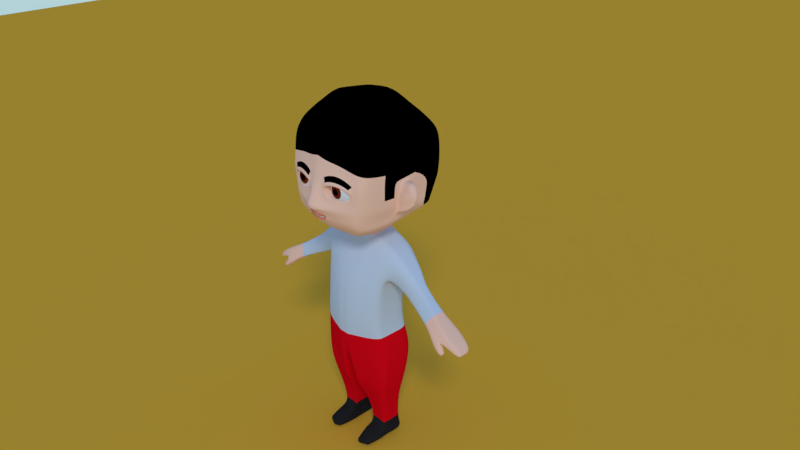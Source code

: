 # Source: man.blend  (saved by Blender 2.79.0; exported with 4.5.12 LTS)
import bpy
from mathutils import Matrix  # noqa: F401  (used for matrix-valued properties, if any)

bpy.ops.wm.read_factory_settings(use_empty=True)
scene = bpy.context.scene
scene.name = 'Scene'

# ---- collections
col_collection_1 = bpy.data.collections.new('Collection 1'); scene.collection.children.link(col_collection_1)

# ---- materials (node trees are filled in below, after node groups)
mat_eyeball = bpy.data.materials.new('eyeball')
mat_eyeball.alpha_threshold = 0.0
mat_eyeball.roughness = 0.5
mat_iris = bpy.data.materials.new('iris')
mat_iris.alpha_threshold = 0.0
mat_iris.roughness = 0.5
mat_pupil = bpy.data.materials.new('pupil')
mat_pupil.alpha_threshold = 0.0
mat_pupil.roughness = 0.5
mat_ground = bpy.data.materials.new('ground')
mat_ground.alpha_threshold = 0.0
mat_ground.roughness = 0.5
mat_face = bpy.data.materials.new('face')
mat_face.alpha_threshold = 0.0
mat_face.roughness = 0.5
mat_face.line_color = (0.0, 0.0, 0.0, 1.0)
mat_hair = bpy.data.materials.new('hair')
mat_hair.alpha_threshold = 0.0
mat_hair.roughness = 0.5
mat_shirt = bpy.data.materials.new('shirt')
mat_shirt.alpha_threshold = 0.0
mat_shirt.roughness = 0.5
mat_pants = bpy.data.materials.new('pants')
mat_pants.alpha_threshold = 0.0
mat_pants.roughness = 0.5
mat_shoes = bpy.data.materials.new('shoes')
mat_shoes.alpha_threshold = 0.0
mat_shoes.roughness = 0.5
mat_lips = bpy.data.materials.new('lips')
mat_lips.alpha_threshold = 0.0
mat_lips.roughness = 0.5
mat_teeth = bpy.data.materials.new('teeth')
mat_teeth.alpha_threshold = 0.0
mat_teeth.roughness = 0.5

# ---- material node trees
mat_eyeball.use_nodes = True; mat_eyeball.node_tree.nodes.clear()
_N = mat_eyeball.node_tree.nodes; _L = mat_eyeball.node_tree.links
n0 = _N.new('ShaderNodeOutputMaterial'); n0.name = 'Material Output'; n0.location = (300, 300)
n1 = _N.new('ShaderNodeBsdfDiffuse'); n1.name = 'Diffuse BSDF'; n1.location = (10, 300)
_L.new(n1.outputs[0], n0.inputs[0])
n0.is_active_output = True
mat_iris.use_nodes = True; mat_iris.node_tree.nodes.clear()
_N = mat_iris.node_tree.nodes; _L = mat_iris.node_tree.links
n0 = _N.new('ShaderNodeOutputMaterial'); n0.name = 'Material Output'; n0.location = (300, 300)
n1 = _N.new('ShaderNodeBsdfDiffuse'); n1.name = 'Diffuse BSDF'; n1.location = (10, 300)
n1.inputs[0].default_value = (0.196, 0.01693, 0.00303, 1.0)
_L.new(n1.outputs[0], n0.inputs[0])
n0.is_active_output = True
mat_pupil.use_nodes = True; mat_pupil.node_tree.nodes.clear()
_N = mat_pupil.node_tree.nodes; _L = mat_pupil.node_tree.links
n0 = _N.new('ShaderNodeOutputMaterial'); n0.name = 'Material Output'; n0.location = (300, 300)
n1 = _N.new('ShaderNodeBsdfDiffuse'); n1.name = 'Diffuse BSDF'; n1.location = (10, 300)
n1.inputs[0].default_value = (0.0, 0.0, 0.0, 1.0)
_L.new(n1.outputs[0], n0.inputs[0])
n0.is_active_output = True
mat_ground.use_nodes = True; mat_ground.node_tree.nodes.clear()
_N = mat_ground.node_tree.nodes; _L = mat_ground.node_tree.links
n0 = _N.new('ShaderNodeOutputMaterial'); n0.name = 'Material Output'; n0.location = (300, 300)
n1 = _N.new('ShaderNodeBsdfDiffuse'); n1.name = 'Diffuse BSDF'; n1.location = (10, 300)
n1.inputs[0].default_value = (0.8, 0.4282, 0.03996, 1.0)
_L.new(n1.outputs[0], n0.inputs[0])
n0.is_active_output = True
mat_face.use_nodes = True; mat_face.node_tree.nodes.clear()
_N = mat_face.node_tree.nodes; _L = mat_face.node_tree.links
n0 = _N.new('ShaderNodeOutputMaterial'); n0.name = 'Material Output'; n0.location = (300, 300)
n1 = _N.new('ShaderNodeBsdfDiffuse'); n1.name = 'Diffuse BSDF'; n1.location = (10, 300)
n1.inputs[0].default_value = (1.0, 0.6115, 0.4485, 1.0)
_L.new(n1.outputs[0], n0.inputs[0])
n0.is_active_output = True
mat_hair.use_nodes = True; mat_hair.node_tree.nodes.clear()
_N = mat_hair.node_tree.nodes; _L = mat_hair.node_tree.links
n0 = _N.new('ShaderNodeOutputMaterial'); n0.name = 'Material Output'; n0.location = (300, 300)
n1 = _N.new('ShaderNodeBsdfDiffuse'); n1.name = 'Diffuse BSDF'; n1.location = (10, 300)
n1.inputs[0].default_value = (0.0, 0.0, 0.0, 1.0)
_L.new(n1.outputs[0], n0.inputs[0])
n0.is_active_output = True
mat_shirt.use_nodes = True; mat_shirt.node_tree.nodes.clear()
_N = mat_shirt.node_tree.nodes; _L = mat_shirt.node_tree.links
n0 = _N.new('ShaderNodeOutputMaterial'); n0.name = 'Material Output'; n0.location = (300, 300)
n1 = _N.new('ShaderNodeBsdfDiffuse'); n1.name = 'Diffuse BSDF'; n1.location = (10, 300)
n1.inputs[0].default_value = (0.5909, 0.6839, 0.8, 1.0)
_L.new(n1.outputs[0], n0.inputs[0])
n0.is_active_output = True
mat_pants.use_nodes = True; mat_pants.node_tree.nodes.clear()
_N = mat_pants.node_tree.nodes; _L = mat_pants.node_tree.links
n0 = _N.new('ShaderNodeOutputMaterial'); n0.name = 'Material Output'; n0.location = (300, 300)
n1 = _N.new('ShaderNodeBsdfDiffuse'); n1.name = 'Diffuse BSDF'; n1.location = (10, 300)
n1.inputs[0].default_value = (0.8, 0.002573, 0.01042, 1.0)
_L.new(n1.outputs[0], n0.inputs[0])
n0.is_active_output = True
mat_shoes.use_nodes = True; mat_shoes.node_tree.nodes.clear()
_N = mat_shoes.node_tree.nodes; _L = mat_shoes.node_tree.links
n0 = _N.new('ShaderNodeOutputMaterial'); n0.name = 'Material Output'; n0.location = (300, 300)
n1 = _N.new('ShaderNodeBsdfDiffuse'); n1.name = 'Diffuse BSDF'; n1.location = (10, 300)
n1.inputs[0].default_value = (0.01885, 0.01885, 0.01885, 1.0)
_L.new(n1.outputs[0], n0.inputs[0])
n0.is_active_output = True
mat_lips.use_nodes = True; mat_lips.node_tree.nodes.clear()
_N = mat_lips.node_tree.nodes; _L = mat_lips.node_tree.links
n0 = _N.new('ShaderNodeOutputMaterial'); n0.name = 'Material Output'; n0.location = (300, 300)
n1 = _N.new('ShaderNodeBsdfDiffuse'); n1.name = 'Diffuse BSDF'; n1.location = (10, 300)
n1.inputs[0].default_value = (0.8, 0.2336, 0.1622, 1.0)
_L.new(n1.outputs[0], n0.inputs[0])
n0.is_active_output = True
mat_teeth.use_nodes = True; mat_teeth.node_tree.nodes.clear()
_N = mat_teeth.node_tree.nodes; _L = mat_teeth.node_tree.links
n0 = _N.new('ShaderNodeOutputMaterial'); n0.name = 'Material Output'; n0.location = (300, 300)
n1 = _N.new('ShaderNodeBsdfDiffuse'); n1.name = 'Diffuse BSDF'; n1.location = (10, 300)
_L.new(n1.outputs[0], n0.inputs[0])
n0.is_active_output = True

# ---- world
world_world = bpy.data.worlds.new('World'); scene.world = world_world
world_world.use_nodes = True; world_world.node_tree.nodes.clear()
_N = world_world.node_tree.nodes; _L = world_world.node_tree.links
n0 = _N.new('ShaderNodeOutputWorld'); n0.name = 'World Output'; n0.location = (300, 300)
n1 = _N.new('ShaderNodeBackground'); n1.name = 'Background'; n1.location = (10, 300)
n1.inputs[1].default_value = 3.5
n2 = _N.new('ShaderNodeTexSky'); n2.name = 'Sky Texture'; n2.location = (-190, 300)
n2.sky_type = 'HOSEK_WILKIE'
n2.sun_elevation = 1.571
_L.new(n1.outputs[0], n0.inputs[0])
_L.new(n2.outputs[0], n1.inputs[0])
n0.is_active_output = True
world_world.color = (0.05088, 0.05088, 0.05088)
world_world.use_sun_shadow = False
world_world.sun_shadow_jitter_overblur = 0.0
world_world.cycles.sampling_method = 'MANUAL'

# ---- cameras
cam_camera = bpy.data.cameras.new('Camera')
cam_camera.clip_end = 100.0
cam_camera.lens = 35.0
cam_camera.sensor_width = 32.0
cam_camera.sensor_height = 18.0
cam_camera.ortho_scale = 7.314
cam_camera.dof.focus_distance = 0.0

# ---- lights
light_lamp = bpy.data.lights.new('Lamp', 'SUN')
light_lamp.transmission_factor = 0.0
light_lamp.cutoff_distance = 30.0
light_lamp.angle = 0.1993
light_lamp.energy = 1.0
light_lamp.shadow_buffer_clip_start = 1.001
light_lamp.shadow_soft_size = 0.1
light_lamp.shadow_cascade_max_distance = 1000.0

# ---- meshes
me_sphere_002 = bpy.data.meshes.new('Sphere.002')
me_sphere_002.from_pydata([(0.0, 0.1951, 0.9808), (0.0, 0.3827, 0.9239), (0.0, 0.5556, 0.8315), (0.0, 0.7071, 0.7071), (0.0, 0.8315, 0.5556), (0.0, 0.9239, 0.3827), (0.0, 0.9808, 0.1951), (0.0, 1.0, 7.55e-08), (0.0, 0.9808, -0.1951), (0.0, 0.5556, -0.8315), (0.03806, 0.1913, 0.9808), (0.07466, 0.3753, 0.9239), (0.1084, 0.5449, 0.8315), (0.1379, 0.6935, 0.7071), (0.1622, 0.8155, 0.5556), (0.1802, 0.9061, 0.3827), (0.1913, 0.9619, 0.1951), (0.1951, 0.9808, 7.55e-08), (0.1913, 0.9619, -0.1951), (0.1802, 0.9061, -0.3827), (0.1622, 0.8155, -0.5556), (0.1379, 0.6935, -0.7071), (0.1084, 0.5449, -0.8315), (0.07466, 0.3753, -0.9239), (0.03806, 0.1913, -0.9808), (0.07466, 0.1802, 0.9808), (0.1464, 0.3536, 0.9239), (0.2126, 0.5133, 0.8315), (0.2706, 0.6533, 0.7071), (0.3182, 0.7682, 0.5556), (0.3536, 0.8536, 0.3827), (0.3753, 0.9061, 0.1951), (0.3827, 0.9239, 7.55e-08), (0.3753, 0.9061, -0.1951), (0.3536, 0.8536, -0.3827), (0.3182, 0.7682, -0.5556), (0.2706, 0.6533, -0.7071), (0.2126, 0.5133, -0.8315), (0.1464, 0.3536, -0.9239), (0.07466, 0.1802, -0.9808), (0.1084, 0.1622, 0.9808), (0.2126, 0.3182, 0.9239), (0.3087, 0.4619, 0.8315), (0.3928, 0.5879, 0.7071), (0.4619, 0.6913, 0.5556), (0.5133, 0.7682, 0.3827), (0.5449, 0.8155, 0.1951), (0.5556, 0.8315, 7.55e-08), (0.5449, 0.8155, -0.1951), (0.5133, 0.7682, -0.3827), (0.4619, 0.6913, -0.5556), (0.3928, 0.5879, -0.7071), (0.3087, 0.4619, -0.8315), (0.2126, 0.3182, -0.9239), (0.1084, 0.1622, -0.9808), (0.1379, 0.1379, 0.9808), (0.2706, 0.2706, 0.9239), (0.3928, 0.3928, 0.8315), (0.5, 0.5, 0.7071), (0.5879, 0.5879, 0.5556), (0.6533, 0.6533, 0.3827), (0.6935, 0.6935, 0.1951), (0.7071, 0.7071, 7.55e-08), (0.6935, 0.6935, -0.1951), (0.6533, 0.6533, -0.3827), (0.5879, 0.5879, -0.5556), (0.5, 0.5, -0.7071), (0.3928, 0.3928, -0.8315), (0.2706, 0.2706, -0.9239), (0.1379, 0.1379, -0.9808), (0.1622, 0.1084, 0.9808), (0.3182, 0.2126, 0.9239), (0.4619, 0.3087, 0.8315), (0.5879, 0.3928, 0.7071), (0.6913, 0.4619, 0.5556), (0.7682, 0.5133, 0.3827), (0.8155, 0.5449, 0.1951), (0.8315, 0.5556, 7.55e-08), (0.8155, 0.5449, -0.1951), (0.7682, 0.5133, -0.3827), (0.6913, 0.4619, -0.5556), (0.5879, 0.3928, -0.7071), (0.4619, 0.3087, -0.8315), (0.3182, 0.2126, -0.9239), (0.1622, 0.1084, -0.9808), (0.1802, 0.07466, 0.9808), (0.3536, 0.1464, 0.9239), (0.5133, 0.2126, 0.8315), (0.6533, 0.2706, 0.7071), (0.7682, 0.3182, 0.5556), (0.8536, 0.3536, 0.3827), (0.9061, 0.3753, 0.1951), (0.9239, 0.3827, 7.55e-08), (0.9061, 0.3753, -0.1951), (0.8536, 0.3536, -0.3827), (0.7682, 0.3182, -0.5556), (0.6533, 0.2706, -0.7071), (0.5133, 0.2126, -0.8315), (0.3536, 0.1464, -0.9239), (0.1802, 0.07466, -0.9808), (0.1913, 0.03806, 0.9808), (0.3753, 0.07466, 0.9239), (0.5449, 0.1084, 0.8315), (0.6935, 0.1379, 0.7071), (0.8155, 0.1622, 0.5556), (0.9061, 0.1802, 0.3827), (0.9619, 0.1913, 0.1951), (0.9808, 0.1951, 7.55e-08), (0.9619, 0.1913, -0.1951), (0.9061, 0.1802, -0.3827), (0.8155, 0.1622, -0.5556), (0.6935, 0.1379, -0.7071), (0.5449, 0.1084, -0.8315), (0.3753, 0.07466, -0.9239), (0.1913, 0.03806, -0.9808), (0.1951, -3.266e-07, 0.9808), (0.3827, -3.192e-07, 0.9239), (0.5556, -3.117e-07, 0.8315), (0.7071, -3.192e-07, 0.7071), (0.8315, -3.341e-07, 0.5556), (0.9239, -2.745e-07, 0.3827), (0.9808, -3.937e-07, 0.1951), (1.0, -3.788e-07, 7.55e-08), (0.9808, -3.937e-07, -0.1951), (0.9239, -2.298e-07, -0.3827), (0.8315, -3.341e-07, -0.5556), (0.7071, -3.192e-07, -0.7071), (0.5556, -3.415e-07, -0.8315), (0.3827, -3.043e-07, -0.9239), (0.1951, -3.08e-07, -0.9808), (0.1913, -0.03806, 0.9808), (0.3753, -0.07466, 0.9239), (0.5449, -0.1084, 0.8315), (0.6935, -0.138, 0.7071), (0.8155, -0.1622, 0.5556), (0.9061, -0.1802, 0.3827), (0.9619, -0.1913, 0.1951), (0.9808, -0.1951, 7.55e-08), (0.9619, -0.1913, -0.1951), (0.9061, -0.1802, -0.3827), (0.8155, -0.1622, -0.5556), (0.6935, -0.138, -0.7071), (0.5449, -0.1084, -0.8315), (0.3753, -0.07466, -0.9239), (0.1913, -0.03806, -0.9808), (0.1802, -0.07466, 0.9808), (0.3536, -0.1464, 0.9239), (0.5133, -0.2126, 0.8315), (0.6533, -0.2706, 0.7071), (0.7682, -0.3182, 0.5556), (0.8536, -0.3536, 0.3827), (0.9061, -0.3753, 0.1951), (0.9239, -0.3827, 7.55e-08), (0.9061, -0.3753, -0.1951), (0.8536, -0.3536, -0.3827), (0.7682, -0.3182, -0.5556), (0.6533, -0.2706, -0.7071), (0.5133, -0.2126, -0.8315), (0.3536, -0.1464, -0.9239), (0.1802, -0.07466, -0.9808), (0.1622, -0.1084, 0.9808), (0.3182, -0.2126, 0.9239), (0.4619, -0.3087, 0.8315), (0.5879, -0.3928, 0.7071), (0.6913, -0.4619, 0.5556), (0.7682, -0.5133, 0.3827), (0.8155, -0.5449, 0.1951), (0.8315, -0.5556, 7.55e-08), (0.8155, -0.5449, -0.1951), (0.7682, -0.5133, -0.3827), (0.6913, -0.4619, -0.5556), (0.5879, -0.3928, -0.7071), (0.4619, -0.3087, -0.8315), (0.3182, -0.2126, -0.9239), (0.1622, -0.1084, -0.9808), (0.1379, -0.138, 0.9808), (0.2706, -0.2706, 0.9239), (0.3928, -0.3928, 0.8315), (0.5, -0.5, 0.7071), (0.5879, -0.5879, 0.5556), (0.6533, -0.6533, 0.3827), (0.6935, -0.6935, 0.1951), (0.7071, -0.7071, 7.55e-08), (0.6935, -0.6935, -0.1951), (0.6533, -0.6533, -0.3827), (0.5879, -0.5879, -0.5556), (0.5, -0.5, -0.7071), (0.3928, -0.3928, -0.8315), (0.2706, -0.2706, -0.9239), (0.1379, -0.138, -0.9808), (0.1084, -0.1622, 0.9808), (0.2126, -0.3182, 0.9239), (0.3087, -0.4619, 0.8315), (0.3928, -0.5879, 0.7071), (0.4619, -0.6913, 0.5556), (0.5133, -0.7682, 0.3827), (0.5449, -0.8155, 0.1951), (0.5556, -0.8315, 7.55e-08), (0.5449, -0.8155, -0.1951), (0.5133, -0.7682, -0.3827), (0.4619, -0.6913, -0.5556), (0.3928, -0.5879, -0.7071), (0.3087, -0.4619, -0.8315), (0.2126, -0.3182, -0.9239), (0.1084, -0.1622, -0.9808), (0.0, -3.258e-07, -1.0), (0.07466, -0.1802, 0.9808), (0.1464, -0.3536, 0.9239), (0.2126, -0.5133, 0.8315), (0.2706, -0.6533, 0.7071), (0.3182, -0.7682, 0.5556), (0.3536, -0.8536, 0.3827), (0.3753, -0.9061, 0.1951), (0.3827, -0.9239, 7.55e-08), (0.3753, -0.9061, -0.1951), (0.3536, -0.8536, -0.3827), (0.3182, -0.7682, -0.5556), (0.2706, -0.6533, -0.7071), (0.2126, -0.5133, -0.8315), (0.1464, -0.3536, -0.9239), (0.07466, -0.1802, -0.9808), (0.03806, -0.1913, 0.9808), (0.07466, -0.3753, 0.9239), (0.1084, -0.5449, 0.8315), (0.1379, -0.6935, 0.7071), (0.1622, -0.8155, 0.5556), (0.1802, -0.9061, 0.3827), (0.1913, -0.9619, 0.1951), (0.1951, -0.9808, 7.55e-08), (0.1913, -0.9619, -0.1951), (0.1802, -0.9061, -0.3827), (0.1622, -0.8155, -0.5556), (0.1379, -0.6935, -0.7071), (0.1084, -0.5449, -0.8315), (0.07466, -0.3753, -0.9239), (0.03806, -0.1913, -0.9808), (-7.212e-09, -0.1951, 0.9808), (4.122e-08, -0.3827, 0.9239), (2.632e-08, -0.5556, 0.8315), (-2.584e-08, -0.7071, 0.7071), (-8.544e-08, -0.8315, 0.5556), (6.357e-08, -0.9239, 0.3827), (-8.544e-08, -0.9808, 0.1951), (-1.003e-07, -1.0, 7.55e-08), (-8.544e-08, -0.9808, -0.1951), (6.357e-08, -0.9239, -0.3827), (-8.544e-08, -0.8315, -0.5556), (-2.584e-08, -0.7071, -0.7071), (-1.094e-08, -0.5556, -0.8315), (3.964e-09, -0.3827, -0.9239), (3.964e-09, -0.1951, -0.9808), (-0.03806, -0.1913, 0.9808), (-0.07466, -0.3753, 0.9239), (-0.1084, -0.5449, 0.8315), (-0.1379, -0.6935, 0.7071), (-0.1622, -0.8155, 0.5556), (-0.1802, -0.9061, 0.3827), (-0.1913, -0.9619, 0.1951), (-0.1951, -0.9808, 7.55e-08), (-0.1913, -0.9619, -0.1951), (-0.1802, -0.9061, -0.3827), (-0.1622, -0.8155, -0.5556), (-0.1379, -0.6935, -0.7071), (-0.1084, -0.5449, -0.8315), (-0.07466, -0.3753, -0.9239), (-0.03806, -0.1913, -0.9808), (-0.07466, -0.1802, 0.9808), (-0.1464, -0.3536, 0.9239), (-0.2126, -0.5133, 0.8315), (-0.2706, -0.6533, 0.7071), (-0.3182, -0.7682, 0.5556), (-0.3536, -0.8536, 0.3827), (-0.3753, -0.9061, 0.1951), (-0.3827, -0.9239, 7.55e-08), (-0.3753, -0.9061, -0.1951), (-0.3536, -0.8536, -0.3827), (-0.3182, -0.7682, -0.5556), (-0.2706, -0.6533, -0.7071), (-0.2126, -0.5133, -0.8315), (-0.1464, -0.3536, -0.9239), (-0.07466, -0.1802, -0.9808), (-0.1084, -0.1622, 0.9808), (-0.2126, -0.3182, 0.9239), (-0.3087, -0.4619, 0.8315), (-0.3928, -0.5879, 0.7071), (-0.4619, -0.6913, 0.5556), (-0.5133, -0.7682, 0.3827), (-0.5449, -0.8155, 0.1951), (-0.5556, -0.8315, 7.55e-08), (-0.5449, -0.8155, -0.1951), (-0.5133, -0.7682, -0.3827), (-0.4619, -0.6913, -0.5556), (-0.3928, -0.5879, -0.7071), (-0.3087, -0.4619, -0.8315), (-0.2126, -0.3182, -0.9239), (-0.1084, -0.1622, -0.9808), (-2.304e-07, -5.562e-07, 1.0), (-0.1379, -0.138, 0.9808), (-0.2706, -0.2706, 0.9239), (-0.3928, -0.3928, 0.8315), (-0.5, -0.5, 0.7071), (-0.5879, -0.5879, 0.5556), (-0.6533, -0.6533, 0.3827), (-0.6935, -0.6935, 0.1951), (-0.7071, -0.7071, 7.55e-08), (-0.6935, -0.6935, -0.1951), (-0.6533, -0.6533, -0.3827), (-0.5879, -0.5879, -0.5556), (-0.5, -0.5, -0.7071), (-0.3928, -0.3928, -0.8315), (-0.2706, -0.2706, -0.9239), (-0.1379, -0.1379, -0.9808), (-0.1622, -0.1084, 0.9808), (-0.3182, -0.2126, 0.9239), (-0.4619, -0.3087, 0.8315), (-0.5879, -0.3928, 0.7071), (-0.6913, -0.4619, 0.5556), (-0.7682, -0.5133, 0.3827), (-0.8155, -0.5449, 0.1951), (-0.8315, -0.5556, 7.55e-08), (-0.8155, -0.5449, -0.1951), (-0.7682, -0.5133, -0.3827), (-0.6913, -0.4619, -0.5556), (-0.5879, -0.3928, -0.7071), (-0.4619, -0.3087, -0.8315), (-0.3182, -0.2126, -0.9239), (-0.1622, -0.1084, -0.9808), (-0.1802, -0.07466, 0.9808), (-0.3536, -0.1464, 0.9239), (-0.5133, -0.2126, 0.8315), (-0.6533, -0.2706, 0.7071), (-0.7682, -0.3182, 0.5556), (-0.8536, -0.3536, 0.3827), (-0.9061, -0.3753, 0.1951), (-0.9239, -0.3827, 7.55e-08), (-0.9061, -0.3753, -0.1951), (-0.8536, -0.3536, -0.3827), (-0.7682, -0.3182, -0.5556), (-0.6533, -0.2706, -0.7071), (-0.5133, -0.2126, -0.8315), (-0.3536, -0.1464, -0.9239), (-0.1802, -0.07466, -0.9808), (-0.1913, -0.03806, 0.9808), (-0.3753, -0.07466, 0.9239), (-0.5449, -0.1084, 0.8315), (-0.6935, -0.1379, 0.7071), (-0.8155, -0.1622, 0.5556), (-0.9061, -0.1802, 0.3827), (-0.9619, -0.1913, 0.1951), (-0.9808, -0.1951, 7.55e-08), (-0.9619, -0.1913, -0.1951), (-0.9061, -0.1802, -0.3827), (-0.8155, -0.1622, -0.5556), (-0.6935, -0.1379, -0.7071), (-0.5449, -0.1084, -0.8315), (-0.3753, -0.07466, -0.9239), (-0.1913, -0.03806, -0.9808), (-0.1951, -3.117e-07, 0.9808), (-0.3827, -2.819e-07, 0.9239), (-0.5556, -2.819e-07, 0.8315), (-0.7071, -1.851e-07, 0.7071), (-0.8315, -1.404e-07, 0.5556), (-0.9239, -3.192e-07, 0.3827), (-0.9808, -9.567e-08, 0.1951), (-1.0, -1.404e-07, 7.55e-08), (-0.9808, -9.567e-08, -0.1951), (-0.9239, -3.192e-07, -0.3827), (-0.8315, -1.404e-07, -0.5556), (-0.7071, -1.851e-07, -0.7071), (-0.5556, -2.596e-07, -0.8315), (-0.3827, -2.521e-07, -0.9239), (-0.1951, -3.155e-07, -0.9808), (-0.1913, 0.03806, 0.9808), (-0.3753, 0.07466, 0.9239), (-0.5449, 0.1084, 0.8315), (-0.6935, 0.1379, 0.7071), (-0.8155, 0.1622, 0.5556), (-0.9061, 0.1802, 0.3827), (-0.9619, 0.1913, 0.1951), (-0.9808, 0.1951, 7.55e-08), (-0.9619, 0.1913, -0.1951), (-0.9061, 0.1802, -0.3827), (-0.8155, 0.1622, -0.5556), (-0.6935, 0.1379, -0.7071), (-0.5449, 0.1084, -0.8315), (-0.3753, 0.07466, -0.9239), (-0.1913, 0.03806, -0.9808), (-0.1802, 0.07466, 0.9808), (-0.3536, 0.1464, 0.9239), (-0.5133, 0.2126, 0.8315), (-0.6533, 0.2706, 0.7071), (-0.7682, 0.3182, 0.5556), (-0.8536, 0.3536, 0.3827), (-0.9061, 0.3753, 0.1951), (-0.9239, 0.3827, 7.55e-08), (-0.9061, 0.3753, -0.1951), (-0.8536, 0.3536, -0.3827), (-0.7682, 0.3182, -0.5556), (-0.6533, 0.2706, -0.7071), (-0.5133, 0.2126, -0.8315), (-0.3536, 0.1464, -0.9239), (-0.1802, 0.07466, -0.9808), (-0.1622, 0.1084, 0.9808), (-0.3182, 0.2126, 0.9239), (-0.4619, 0.3087, 0.8315), (-0.5879, 0.3928, 0.7071), (-0.6913, 0.4619, 0.5556), (-0.7682, 0.5133, 0.3827), (-0.8155, 0.5449, 0.1951), (-0.8315, 0.5556, 7.55e-08), (-0.8155, 0.5449, -0.1951), (-0.7682, 0.5133, -0.3827), (-0.6913, 0.4619, -0.5556), (-0.5879, 0.3928, -0.7071), (-0.4619, 0.3087, -0.8315), (-0.3182, 0.2126, -0.9239), (-0.1622, 0.1084, -0.9808), (-0.1379, 0.1379, 0.9808), (-0.2706, 0.2706, 0.9239), (-0.3928, 0.3928, 0.8315), (-0.5, 0.5, 0.7071), (-0.5879, 0.5879, 0.5556), (-0.6533, 0.6533, 0.3827), (-0.6935, 0.6935, 0.1951), (-0.7071, 0.7071, 7.55e-08), (-0.6935, 0.6935, -0.1951), (-0.6533, 0.6533, -0.3827), (-0.5879, 0.5879, -0.5556), (-0.5, 0.5, -0.7071), (-0.3928, 0.3928, -0.8315), (-0.2706, 0.2706, -0.9239), (-0.1379, 0.1379, -0.9808), (-0.1084, 0.1622, 0.9808), (-0.2126, 0.3182, 0.9239), (-0.3087, 0.4619, 0.8315), (-0.3928, 0.5879, 0.7071), (-0.4619, 0.6913, 0.5556), (-0.5133, 0.7682, 0.3827), (-0.5449, 0.8155, 0.1951), (-0.5556, 0.8315, 7.55e-08), (-0.5449, 0.8155, -0.1951), (-0.5133, 0.7682, -0.3827), (-0.4619, 0.6913, -0.5556), (-0.3928, 0.5879, -0.7071), (-0.3087, 0.4619, -0.8315), (-0.2126, 0.3182, -0.9239), (-0.1084, 0.1622, -0.9808), (-0.07466, 0.1802, 0.9808), (-0.1464, 0.3536, 0.9239), (-0.2126, 0.5133, 0.8315), (-0.2706, 0.6533, 0.7071), (-0.3182, 0.7682, 0.5556), (-0.3536, 0.8536, 0.3827), (-0.3753, 0.9061, 0.1951), (-0.3827, 0.9239, 7.55e-08), (-0.3753, 0.9061, -0.1951), (-0.3536, 0.8536, -0.3827), (-0.3182, 0.7682, -0.5556), (-0.2706, 0.6533, -0.7071), (-0.2126, 0.5133, -0.8315), (-0.1464, 0.3536, -0.9239), (-0.07466, 0.1802, -0.9808), (-0.03806, 0.1913, 0.9808), (-0.07466, 0.3753, 0.9239), (-0.1084, 0.5449, 0.8315), (-0.1379, 0.6935, 0.7071), (-0.1622, 0.8155, 0.5556), (-0.1802, 0.9061, 0.3827), (-0.1913, 0.9619, 0.1951), (-0.1951, 0.9808, 7.55e-08), (-0.1913, 0.9619, -0.1951), (-0.1802, 0.9061, -0.3827), (-0.1622, 0.8155, -0.5556), (-0.1379, 0.6935, -0.7071), (-0.1084, 0.5449, -0.8315), (-0.07466, 0.3753, -0.9239), (-0.03806, 0.1913, -0.9808), (6.357e-08, 0.9239, -0.3827), (2.722e-07, 0.8315, -0.5556), (1.53e-07, 0.7071, -0.7071), (7.847e-08, 0.3827, -0.9239), (1.514e-08, 0.1951, -0.9808)], [], [(4, 3, 13, 14), (9, 479, 21, 22), (5, 4, 14, 15), (480, 9, 22, 23), (6, 5, 15, 16), (481, 480, 23, 24), (7, 6, 16, 17), (0, 296, 10), (205, 481, 24), (8, 7, 17, 18), (1, 0, 10, 11), (477, 8, 18, 19), (2, 1, 11, 12), (478, 477, 19, 20), (3, 2, 12, 13), (479, 478, 20, 21), (13, 12, 27, 28), (21, 20, 35, 36), (14, 13, 28, 29), (22, 21, 36, 37), (15, 14, 29, 30), (23, 22, 37, 38), (16, 15, 30, 31), (24, 23, 38, 39), (17, 16, 31, 32), (10, 296, 25), (205, 24, 39), (18, 17, 32, 33), (11, 10, 25, 26), (19, 18, 33, 34), (12, 11, 26, 27), (20, 19, 34, 35), (32, 31, 46, 47), (25, 296, 40), (205, 39, 54), (33, 32, 47, 48), (26, 25, 40, 41), (34, 33, 48, 49), (27, 26, 41, 42), (35, 34, 49, 50), (28, 27, 42, 43), (36, 35, 50, 51), (29, 28, 43, 44), (37, 36, 51, 52), (30, 29, 44, 45), (38, 37, 52, 53), (31, 30, 45, 46), (39, 38, 53, 54), (51, 50, 65, 66), (44, 43, 58, 59), (52, 51, 66, 67), (45, 44, 59, 60), (53, 52, 67, 68), (46, 45, 60, 61), (54, 53, 68, 69), (47, 46, 61, 62), (40, 296, 55), (205, 54, 69), (48, 47, 62, 63), (41, 40, 55, 56), (49, 48, 63, 64), (42, 41, 56, 57), (50, 49, 64, 65), (43, 42, 57, 58), (55, 296, 70), (205, 69, 84), (63, 62, 77, 78), (56, 55, 70, 71), (64, 63, 78, 79), (57, 56, 71, 72), (65, 64, 79, 80), (58, 57, 72, 73), (66, 65, 80, 81), (59, 58, 73, 74), (67, 66, 81, 82), (60, 59, 74, 75), (68, 67, 82, 83), (61, 60, 75, 76), (69, 68, 83, 84), (62, 61, 76, 77), (74, 73, 88, 89), (82, 81, 96, 97), (75, 74, 89, 90), (83, 82, 97, 98), (76, 75, 90, 91), (84, 83, 98, 99), (77, 76, 91, 92), (70, 296, 85), (205, 84, 99), (78, 77, 92, 93), (71, 70, 85, 86), (79, 78, 93, 94), (72, 71, 86, 87), (80, 79, 94, 95), (73, 72, 87, 88), (81, 80, 95, 96), (93, 92, 107, 108), (86, 85, 100, 101), (94, 93, 108, 109), (87, 86, 101, 102), (95, 94, 109, 110), (88, 87, 102, 103), (96, 95, 110, 111), (89, 88, 103, 104), (97, 96, 111, 112), (90, 89, 104, 105), (98, 97, 112, 113), (91, 90, 105, 106), (99, 98, 113, 114), (92, 91, 106, 107), (85, 296, 100), (205, 99, 114), (112, 111, 126, 127), (105, 104, 119, 120), (113, 112, 127, 128), (106, 105, 120, 121), (114, 113, 128, 129), (107, 106, 121, 122), (100, 296, 115), (205, 114, 129), (108, 107, 122, 123), (101, 100, 115, 116), (109, 108, 123, 124), (102, 101, 116, 117), (110, 109, 124, 125), (103, 102, 117, 118), (111, 110, 125, 126), (104, 103, 118, 119), (124, 123, 138, 139), (117, 116, 131, 132), (125, 124, 139, 140), (118, 117, 132, 133), (126, 125, 140, 141), (119, 118, 133, 134), (127, 126, 141, 142), (120, 119, 134, 135), (128, 127, 142, 143), (121, 120, 135, 136), (129, 128, 143, 144), (122, 121, 136, 137), (115, 296, 130), (205, 129, 144), (123, 122, 137, 138), (116, 115, 130, 131), (143, 142, 157, 158), (136, 135, 150, 151), (144, 143, 158, 159), (137, 136, 151, 152), (130, 296, 145), (205, 144, 159), (138, 137, 152, 153), (131, 130, 145, 146), (139, 138, 153, 154), (132, 131, 146, 147), (140, 139, 154, 155), (133, 132, 147, 148), (141, 140, 155, 156), (134, 133, 148, 149), (142, 141, 156, 157), (135, 134, 149, 150), (147, 146, 161, 162), (155, 154, 169, 170), (148, 147, 162, 163), (156, 155, 170, 171), (149, 148, 163, 164), (157, 156, 171, 172), (150, 149, 164, 165), (158, 157, 172, 173), (151, 150, 165, 166), (159, 158, 173, 174), (152, 151, 166, 167), (145, 296, 160), (205, 159, 174), (153, 152, 167, 168), (146, 145, 160, 161), (154, 153, 168, 169), (166, 165, 180, 181), (174, 173, 188, 189), (167, 166, 181, 182), (160, 296, 175), (205, 174, 189), (168, 167, 182, 183), (161, 160, 175, 176), (169, 168, 183, 184), (162, 161, 176, 177), (170, 169, 184, 185), (163, 162, 177, 178), (171, 170, 185, 186), (164, 163, 178, 179), (172, 171, 186, 187), (165, 164, 179, 180), (173, 172, 187, 188), (185, 184, 199, 200), (178, 177, 192, 193), (186, 185, 200, 201), (179, 178, 193, 194), (187, 186, 201, 202), (180, 179, 194, 195), (188, 187, 202, 203), (181, 180, 195, 196), (189, 188, 203, 204), (182, 181, 196, 197), (175, 296, 190), (205, 189, 204), (183, 182, 197, 198), (176, 175, 190, 191), (184, 183, 198, 199), (177, 176, 191, 192), (204, 203, 219, 220), (197, 196, 212, 213), (190, 296, 206), (205, 204, 220), (198, 197, 213, 214), (191, 190, 206, 207), (199, 198, 214, 215), (192, 191, 207, 208), (200, 199, 215, 216), (193, 192, 208, 209), (201, 200, 216, 217), (194, 193, 209, 210), (202, 201, 217, 218), (195, 194, 210, 211), (203, 202, 218, 219), (196, 195, 211, 212), (209, 208, 223, 224), (217, 216, 231, 232), (210, 209, 224, 225), (218, 217, 232, 233), (211, 210, 225, 226), (219, 218, 233, 234), (212, 211, 226, 227), (220, 219, 234, 235), (213, 212, 227, 228), (206, 296, 221), (205, 220, 235), (214, 213, 228, 229), (207, 206, 221, 222), (215, 214, 229, 230), (208, 207, 222, 223), (216, 215, 230, 231), (228, 227, 242, 243), (221, 296, 236), (205, 235, 250), (229, 228, 243, 244), (222, 221, 236, 237), (230, 229, 244, 245), (223, 222, 237, 238), (231, 230, 245, 246), (224, 223, 238, 239), (232, 231, 246, 247), (225, 224, 239, 240), (233, 232, 247, 248), (226, 225, 240, 241), (234, 233, 248, 249), (227, 226, 241, 242), (235, 234, 249, 250), (247, 246, 261, 262), (240, 239, 254, 255), (248, 247, 262, 263), (241, 240, 255, 256), (249, 248, 263, 264), (242, 241, 256, 257), (250, 249, 264, 265), (243, 242, 257, 258), (236, 296, 251), (205, 250, 265), (244, 243, 258, 259), (237, 236, 251, 252), (245, 244, 259, 260), (238, 237, 252, 253), (246, 245, 260, 261), (239, 238, 253, 254), (205, 265, 280), (259, 258, 273, 274), (252, 251, 266, 267), (260, 259, 274, 275), (253, 252, 267, 268), (261, 260, 275, 276), (254, 253, 268, 269), (262, 261, 276, 277), (255, 254, 269, 270), (263, 262, 277, 278), (256, 255, 270, 271), (264, 263, 278, 279), (257, 256, 271, 272), (265, 264, 279, 280), (258, 257, 272, 273), (251, 296, 266), (278, 277, 292, 293), (271, 270, 285, 286), (279, 278, 293, 294), (272, 271, 286, 287), (280, 279, 294, 295), (273, 272, 287, 288), (266, 296, 281), (205, 280, 295), (274, 273, 288, 289), (267, 266, 281, 282), (275, 274, 289, 290), (268, 267, 282, 283), (276, 275, 290, 291), (269, 268, 283, 284), (277, 276, 291, 292), (270, 269, 284, 285), (282, 281, 297, 298), (290, 289, 305, 306), (283, 282, 298, 299), (291, 290, 306, 307), (284, 283, 299, 300), (292, 291, 307, 308), (285, 284, 300, 301), (293, 292, 308, 309), (286, 285, 301, 302), (294, 293, 309, 310), (287, 286, 302, 303), (295, 294, 310, 311), (288, 287, 303, 304), (281, 296, 297), (205, 295, 311), (289, 288, 304, 305), (302, 301, 316, 317), (310, 309, 324, 325), (303, 302, 317, 318), (311, 310, 325, 326), (304, 303, 318, 319), (297, 296, 312), (205, 311, 326), (305, 304, 319, 320), (298, 297, 312, 313), (306, 305, 320, 321), (299, 298, 313, 314), (307, 306, 321, 322), (300, 299, 314, 315), (308, 307, 322, 323), (301, 300, 315, 316), (309, 308, 323, 324), (321, 320, 335, 336), (314, 313, 328, 329), (322, 321, 336, 337), (315, 314, 329, 330), (323, 322, 337, 338), (316, 315, 330, 331), (324, 323, 338, 339), (317, 316, 331, 332), (325, 324, 339, 340), (318, 317, 332, 333), (326, 325, 340, 341), (319, 318, 333, 334), (312, 296, 327), (205, 326, 341), (320, 319, 334, 335), (313, 312, 327, 328), (340, 339, 354, 355), (333, 332, 347, 348), (341, 340, 355, 356), (334, 333, 348, 349), (327, 296, 342), (205, 341, 356), (335, 334, 349, 350), (328, 327, 342, 343), (336, 335, 350, 351), (329, 328, 343, 344), (337, 336, 351, 352), (330, 329, 344, 345), (338, 337, 352, 353), (331, 330, 345, 346), (339, 338, 353, 354), (332, 331, 346, 347), (344, 343, 358, 359), (352, 351, 366, 367), (345, 344, 359, 360), (353, 352, 367, 368), (346, 345, 360, 361), (354, 353, 368, 369), (347, 346, 361, 362), (355, 354, 369, 370), (348, 347, 362, 363), (356, 355, 370, 371), (349, 348, 363, 364), (342, 296, 357), (205, 356, 371), (350, 349, 364, 365), (343, 342, 357, 358), (351, 350, 365, 366), (363, 362, 377, 378), (371, 370, 385, 386), (364, 363, 378, 379), (357, 296, 372), (205, 371, 386), (365, 364, 379, 380), (358, 357, 372, 373), (366, 365, 380, 381), (359, 358, 373, 374), (367, 366, 381, 382), (360, 359, 374, 375), (368, 367, 382, 383), (361, 360, 375, 376), (369, 368, 383, 384), (362, 361, 376, 377), (370, 369, 384, 385), (382, 381, 396, 397), (375, 374, 389, 390), (383, 382, 397, 398), (376, 375, 390, 391), (384, 383, 398, 399), (377, 376, 391, 392), (385, 384, 399, 400), (378, 377, 392, 393), (386, 385, 400, 401), (379, 378, 393, 394), (372, 296, 387), (205, 386, 401), (380, 379, 394, 395), (373, 372, 387, 388), (381, 380, 395, 396), (374, 373, 388, 389), (401, 400, 415, 416), (394, 393, 408, 409), (387, 296, 402), (205, 401, 416), (395, 394, 409, 410), (388, 387, 402, 403), (396, 395, 410, 411), (389, 388, 403, 404), (397, 396, 411, 412), (390, 389, 404, 405), (398, 397, 412, 413), (391, 390, 405, 406), (399, 398, 413, 414), (392, 391, 406, 407), (400, 399, 414, 415), (393, 392, 407, 408), (413, 412, 427, 428), (406, 405, 420, 421), (414, 413, 428, 429), (407, 406, 421, 422), (415, 414, 429, 430), (408, 407, 422, 423), (416, 415, 430, 431), (409, 408, 423, 424), (402, 296, 417), (205, 416, 431), (410, 409, 424, 425), (403, 402, 417, 418), (411, 410, 425, 426), (404, 403, 418, 419), (412, 411, 426, 427), (405, 404, 419, 420), (417, 296, 432), (205, 431, 446), (425, 424, 439, 440), (418, 417, 432, 433), (426, 425, 440, 441), (419, 418, 433, 434), (427, 426, 441, 442), (420, 419, 434, 435), (428, 427, 442, 443), (421, 420, 435, 436), (429, 428, 443, 444), (422, 421, 436, 437), (430, 429, 444, 445), (423, 422, 437, 438), (431, 430, 445, 446), (424, 423, 438, 439), (436, 435, 450, 451), (444, 443, 458, 459), (437, 436, 451, 452), (445, 444, 459, 460), (438, 437, 452, 453), (446, 445, 460, 461), (439, 438, 453, 454), (432, 296, 447), (205, 446, 461), (440, 439, 454, 455), (433, 432, 447, 448), (441, 440, 455, 456), (434, 433, 448, 449), (442, 441, 456, 457), (435, 434, 449, 450), (443, 442, 457, 458), (455, 454, 469, 470), (448, 447, 462, 463), (456, 455, 470, 471), (449, 448, 463, 464), (457, 456, 471, 472), (450, 449, 464, 465), (458, 457, 472, 473), (451, 450, 465, 466), (459, 458, 473, 474), (452, 451, 466, 467), (460, 459, 474, 475), (453, 452, 467, 468), (461, 460, 475, 476), (454, 453, 468, 469), (447, 296, 462), (205, 461, 476), (474, 473, 479, 9), (467, 466, 4, 5), (475, 474, 9, 480), (468, 467, 5, 6), (476, 475, 480, 481), (469, 468, 6, 7), (462, 296, 0), (205, 476, 481), (470, 469, 7, 8), (463, 462, 0, 1), (471, 470, 8, 477), (464, 463, 1, 2), (472, 471, 477, 478), (465, 464, 2, 3), (473, 472, 478, 479), (466, 465, 3, 4)])
me_sphere_002.polygons.foreach_set('use_smooth', [True] * 512)
me_sphere_002.polygons.foreach_set('material_index', [0, 0, 0, 0, 0, 0, 0, 2, 0, 0, 1, 0, 0, 0, 0, 0, 0, 0, 0, 0, 0, 0, 0, 0, 0, 2, 0, 0, 1, 0, 0, 0, 0, 2, 0, 0, 1, 0, 0, 0, 0, 0, 0, 0, 0, 0, 0, 0, 0, 0, 0, 0, 0, 0, 0, 0, 2, 0, 0, 1, 0, 0, 0, 0, 2, 0, 0, 1, 0, 0, 0, 0, 0, 0, 0, 0, 0, 0, 0, 0, 0, 0, 0, 0, 0, 0, 0, 2, 0, 0, 1, 0, 0, 0, 0, 0, 0, 1, 0, 0, 0, 0, 0, 0, 0, 0, 0, 0, 0, 0, 2, 0, 0, 0, 0, 0, 0, 0, 2, 0, 0, 1, 0, 0, 0, 0, 0, 0, 0, 0, 0, 0, 0, 0, 0, 0, 0, 0, 0, 0, 2, 0, 0, 1, 0, 0, 0, 0, 2, 0, 0, 1, 0, 0, 0, 0, 0, 0, 0, 0, 0, 0, 0, 0, 0, 0, 0, 0, 0, 0, 0, 2, 0, 0, 1, 0, 0, 0, 0, 2, 0, 0, 1, 0, 0, 0, 0, 0, 0, 0, 0, 0, 0, 0, 0, 0, 0, 0, 0, 0, 0, 0, 2, 0, 0, 1, 0, 0, 0, 0, 2, 0, 0, 1, 0, 0, 0, 0, 0, 0, 0, 0, 0, 0, 0, 0, 0, 0, 0, 0, 0, 0, 0, 2, 0, 0, 1, 0, 0, 0, 0, 2, 0, 0, 1, 0, 0, 0, 0, 0, 0, 0, 0, 0, 0, 0, 0, 0, 0, 0, 0, 0, 0, 0, 2, 0, 0, 1, 0, 0, 0, 0, 0, 0, 1, 0, 0, 0, 0, 0, 0, 0, 0, 0, 0, 0, 0, 2, 0, 0, 0, 0, 0, 0, 2, 0, 0, 1, 0, 0, 0, 0, 0, 0, 1, 0, 0, 0, 0, 0, 0, 0, 0, 0, 0, 0, 0, 2, 0, 0, 0, 0, 0, 0, 0, 2, 0, 0, 1, 0, 0, 0, 0, 0, 0, 0, 0, 0, 0, 0, 0, 0, 0, 0, 0, 0, 0, 0, 2, 0, 0, 1, 0, 0, 0, 0, 2, 0, 0, 1, 0, 0, 0, 0, 0, 0, 0, 0, 0, 0, 0, 0, 0, 0, 0, 0, 0, 0, 0, 2, 0, 0, 1, 0, 0, 0, 0, 2, 0, 0, 1, 0, 0, 0, 0, 0, 0, 0, 0, 0, 0, 0, 0, 0, 0, 0, 0, 0, 0, 0, 2, 0, 0, 1, 0, 0, 0, 0, 2, 0, 0, 1, 0, 0, 0, 0, 0, 0, 0, 0, 0, 0, 0, 0, 0, 0, 0, 0, 0, 0, 2, 0, 0, 1, 0, 0, 0, 0, 2, 0, 0, 1, 0, 0, 0, 0, 0, 0, 0, 0, 0, 0, 0, 0, 0, 0, 0, 0, 0, 0, 0, 2, 0, 0, 1, 0, 0, 0, 0, 0, 0, 1, 0, 0, 0, 0, 0, 0, 0, 0, 0, 0, 0, 0, 2, 0, 0, 0, 0, 0, 0, 0, 2, 0, 0, 1, 0, 0, 0, 0, 0, 0])
me_sphere_002.materials.append(mat_eyeball)
me_sphere_002.materials.append(mat_iris)
me_sphere_002.materials.append(mat_pupil)
me_sphere_002.use_remesh_preserve_volume = False
me_sphere_002.use_remesh_preserve_attributes = False
me_sphere_002.use_mirror_vertex_groups = False
me_sphere_002.update()
me_sphere = bpy.data.meshes.new('Sphere')
me_sphere.from_pydata([(0.0, 0.1951, 0.9808), (0.0, 0.3827, 0.9239), (0.0, 0.5556, 0.8315), (0.0, 0.7071, 0.7071), (0.0, 0.8315, 0.5556), (0.0, 0.9239, 0.3827), (0.0, 0.9808, 0.1951), (0.0, 1.0, 7.55e-08), (0.0, 0.9808, -0.1951), (0.0, 0.5556, -0.8315), (0.03806, 0.1913, 0.9808), (0.07466, 0.3753, 0.9239), (0.1084, 0.5449, 0.8315), (0.1379, 0.6935, 0.7071), (0.1622, 0.8155, 0.5556), (0.1802, 0.9061, 0.3827), (0.1913, 0.9619, 0.1951), (0.1951, 0.9808, 7.55e-08), (0.1913, 0.9619, -0.1951), (0.1802, 0.9061, -0.3827), (0.1622, 0.8155, -0.5556), (0.1379, 0.6935, -0.7071), (0.1084, 0.5449, -0.8315), (0.07466, 0.3753, -0.9239), (0.03806, 0.1913, -0.9808), (0.07466, 0.1802, 0.9808), (0.1464, 0.3536, 0.9239), (0.2126, 0.5133, 0.8315), (0.2706, 0.6533, 0.7071), (0.3182, 0.7682, 0.5556), (0.3536, 0.8536, 0.3827), (0.3753, 0.9061, 0.1951), (0.3827, 0.9239, 7.55e-08), (0.3753, 0.9061, -0.1951), (0.3536, 0.8536, -0.3827), (0.3182, 0.7682, -0.5556), (0.2706, 0.6533, -0.7071), (0.2126, 0.5133, -0.8315), (0.1464, 0.3536, -0.9239), (0.07466, 0.1802, -0.9808), (0.1084, 0.1622, 0.9808), (0.2126, 0.3182, 0.9239), (0.3087, 0.4619, 0.8315), (0.3928, 0.5879, 0.7071), (0.4619, 0.6913, 0.5556), (0.5133, 0.7682, 0.3827), (0.5449, 0.8155, 0.1951), (0.5556, 0.8315, 7.55e-08), (0.5449, 0.8155, -0.1951), (0.5133, 0.7682, -0.3827), (0.4619, 0.6913, -0.5556), (0.3928, 0.5879, -0.7071), (0.3087, 0.4619, -0.8315), (0.2126, 0.3182, -0.9239), (0.1084, 0.1622, -0.9808), (0.1379, 0.1379, 0.9808), (0.2706, 0.2706, 0.9239), (0.3928, 0.3928, 0.8315), (0.5, 0.5, 0.7071), (0.5879, 0.5879, 0.5556), (0.6533, 0.6533, 0.3827), (0.6935, 0.6935, 0.1951), (0.7071, 0.7071, 7.55e-08), (0.6935, 0.6935, -0.1951), (0.6533, 0.6533, -0.3827), (0.5879, 0.5879, -0.5556), (0.5, 0.5, -0.7071), (0.3928, 0.3928, -0.8315), (0.2706, 0.2706, -0.9239), (0.1379, 0.1379, -0.9808), (0.1622, 0.1084, 0.9808), (0.3182, 0.2126, 0.9239), (0.4619, 0.3087, 0.8315), (0.5879, 0.3928, 0.7071), (0.6913, 0.4619, 0.5556), (0.7682, 0.5133, 0.3827), (0.8155, 0.5449, 0.1951), (0.8315, 0.5556, 7.55e-08), (0.8155, 0.5449, -0.1951), (0.7682, 0.5133, -0.3827), (0.6913, 0.4619, -0.5556), (0.5879, 0.3928, -0.7071), (0.4619, 0.3087, -0.8315), (0.3182, 0.2126, -0.9239), (0.1622, 0.1084, -0.9808), (0.1802, 0.07466, 0.9808), (0.3536, 0.1464, 0.9239), (0.5133, 0.2126, 0.8315), (0.6533, 0.2706, 0.7071), (0.7682, 0.3182, 0.5556), (0.8536, 0.3536, 0.3827), (0.9061, 0.3753, 0.1951), (0.9239, 0.3827, 7.55e-08), (0.9061, 0.3753, -0.1951), (0.8536, 0.3536, -0.3827), (0.7682, 0.3182, -0.5556), (0.6533, 0.2706, -0.7071), (0.5133, 0.2126, -0.8315), (0.3536, 0.1464, -0.9239), (0.1802, 0.07466, -0.9808), (0.1913, 0.03806, 0.9808), (0.3753, 0.07466, 0.9239), (0.5449, 0.1084, 0.8315), (0.6935, 0.1379, 0.7071), (0.8155, 0.1622, 0.5556), (0.9061, 0.1802, 0.3827), (0.9619, 0.1913, 0.1951), (0.9808, 0.1951, 7.55e-08), (0.9619, 0.1913, -0.1951), (0.9061, 0.1802, -0.3827), (0.8155, 0.1622, -0.5556), (0.6935, 0.1379, -0.7071), (0.5449, 0.1084, -0.8315), (0.3753, 0.07466, -0.9239), (0.1913, 0.03806, -0.9808), (0.1951, -3.266e-07, 0.9808), (0.3827, -3.192e-07, 0.9239), (0.5556, -3.117e-07, 0.8315), (0.7071, -3.192e-07, 0.7071), (0.8315, -3.341e-07, 0.5556), (0.9239, -2.745e-07, 0.3827), (0.9808, -3.937e-07, 0.1951), (1.0, -3.788e-07, 7.55e-08), (0.9808, -3.937e-07, -0.1951), (0.9239, -2.298e-07, -0.3827), (0.8315, -3.341e-07, -0.5556), (0.7071, -3.192e-07, -0.7071), (0.5556, -3.415e-07, -0.8315), (0.3827, -3.043e-07, -0.9239), (0.1951, -3.08e-07, -0.9808), (0.1913, -0.03806, 0.9808), (0.3753, -0.07466, 0.9239), (0.5449, -0.1084, 0.8315), (0.6935, -0.138, 0.7071), (0.8155, -0.1622, 0.5556), (0.9061, -0.1802, 0.3827), (0.9619, -0.1913, 0.1951), (0.9808, -0.1951, 7.55e-08), (0.9619, -0.1913, -0.1951), (0.9061, -0.1802, -0.3827), (0.8155, -0.1622, -0.5556), (0.6935, -0.138, -0.7071), (0.5449, -0.1084, -0.8315), (0.3753, -0.07466, -0.9239), (0.1913, -0.03806, -0.9808), (0.1802, -0.07466, 0.9808), (0.3536, -0.1464, 0.9239), (0.5133, -0.2126, 0.8315), (0.6533, -0.2706, 0.7071), (0.7682, -0.3182, 0.5556), (0.8536, -0.3536, 0.3827), (0.9061, -0.3753, 0.1951), (0.9239, -0.3827, 7.55e-08), (0.9061, -0.3753, -0.1951), (0.8536, -0.3536, -0.3827), (0.7682, -0.3182, -0.5556), (0.6533, -0.2706, -0.7071), (0.5133, -0.2126, -0.8315), (0.3536, -0.1464, -0.9239), (0.1802, -0.07466, -0.9808), (0.1622, -0.1084, 0.9808), (0.3182, -0.2126, 0.9239), (0.4619, -0.3087, 0.8315), (0.5879, -0.3928, 0.7071), (0.6913, -0.4619, 0.5556), (0.7682, -0.5133, 0.3827), (0.8155, -0.5449, 0.1951), (0.8315, -0.5556, 7.55e-08), (0.8155, -0.5449, -0.1951), (0.7682, -0.5133, -0.3827), (0.6913, -0.4619, -0.5556), (0.5879, -0.3928, -0.7071), (0.4619, -0.3087, -0.8315), (0.3182, -0.2126, -0.9239), (0.1622, -0.1084, -0.9808), (0.1379, -0.138, 0.9808), (0.2706, -0.2706, 0.9239), (0.3928, -0.3928, 0.8315), (0.5, -0.5, 0.7071), (0.5879, -0.5879, 0.5556), (0.6533, -0.6533, 0.3827), (0.6935, -0.6935, 0.1951), (0.7071, -0.7071, 7.55e-08), (0.6935, -0.6935, -0.1951), (0.6533, -0.6533, -0.3827), (0.5879, -0.5879, -0.5556), (0.5, -0.5, -0.7071), (0.3928, -0.3928, -0.8315), (0.2706, -0.2706, -0.9239), (0.1379, -0.138, -0.9808), (0.1084, -0.1622, 0.9808), (0.2126, -0.3182, 0.9239), (0.3087, -0.4619, 0.8315), (0.3928, -0.5879, 0.7071), (0.4619, -0.6913, 0.5556), (0.5133, -0.7682, 0.3827), (0.5449, -0.8155, 0.1951), (0.5556, -0.8315, 7.55e-08), (0.5449, -0.8155, -0.1951), (0.5133, -0.7682, -0.3827), (0.4619, -0.6913, -0.5556), (0.3928, -0.5879, -0.7071), (0.3087, -0.4619, -0.8315), (0.2126, -0.3182, -0.9239), (0.1084, -0.1622, -0.9808), (0.0, -3.258e-07, -1.0), (0.07466, -0.1802, 0.9808), (0.1464, -0.3536, 0.9239), (0.2126, -0.5133, 0.8315), (0.2706, -0.6533, 0.7071), (0.3182, -0.7682, 0.5556), (0.3536, -0.8536, 0.3827), (0.3753, -0.9061, 0.1951), (0.3827, -0.9239, 7.55e-08), (0.3753, -0.9061, -0.1951), (0.3536, -0.8536, -0.3827), (0.3182, -0.7682, -0.5556), (0.2706, -0.6533, -0.7071), (0.2126, -0.5133, -0.8315), (0.1464, -0.3536, -0.9239), (0.07466, -0.1802, -0.9808), (0.03806, -0.1913, 0.9808), (0.07466, -0.3753, 0.9239), (0.1084, -0.5449, 0.8315), (0.1379, -0.6935, 0.7071), (0.1622, -0.8155, 0.5556), (0.1802, -0.9061, 0.3827), (0.1913, -0.9619, 0.1951), (0.1951, -0.9808, 7.55e-08), (0.1913, -0.9619, -0.1951), (0.1802, -0.9061, -0.3827), (0.1622, -0.8155, -0.5556), (0.1379, -0.6935, -0.7071), (0.1084, -0.5449, -0.8315), (0.07466, -0.3753, -0.9239), (0.03806, -0.1913, -0.9808), (-7.212e-09, -0.1951, 0.9808), (4.122e-08, -0.3827, 0.9239), (2.632e-08, -0.5556, 0.8315), (-2.584e-08, -0.7071, 0.7071), (-8.544e-08, -0.8315, 0.5556), (6.357e-08, -0.9239, 0.3827), (-8.544e-08, -0.9808, 0.1951), (-1.003e-07, -1.0, 7.55e-08), (-8.544e-08, -0.9808, -0.1951), (6.357e-08, -0.9239, -0.3827), (-8.544e-08, -0.8315, -0.5556), (-2.584e-08, -0.7071, -0.7071), (-1.094e-08, -0.5556, -0.8315), (3.964e-09, -0.3827, -0.9239), (3.964e-09, -0.1951, -0.9808), (-0.03806, -0.1913, 0.9808), (-0.07466, -0.3753, 0.9239), (-0.1084, -0.5449, 0.8315), (-0.1379, -0.6935, 0.7071), (-0.1622, -0.8155, 0.5556), (-0.1802, -0.9061, 0.3827), (-0.1913, -0.9619, 0.1951), (-0.1951, -0.9808, 7.55e-08), (-0.1913, -0.9619, -0.1951), (-0.1802, -0.9061, -0.3827), (-0.1622, -0.8155, -0.5556), (-0.1379, -0.6935, -0.7071), (-0.1084, -0.5449, -0.8315), (-0.07466, -0.3753, -0.9239), (-0.03806, -0.1913, -0.9808), (-0.07466, -0.1802, 0.9808), (-0.1464, -0.3536, 0.9239), (-0.2126, -0.5133, 0.8315), (-0.2706, -0.6533, 0.7071), (-0.3182, -0.7682, 0.5556), (-0.3536, -0.8536, 0.3827), (-0.3753, -0.9061, 0.1951), (-0.3827, -0.9239, 7.55e-08), (-0.3753, -0.9061, -0.1951), (-0.3536, -0.8536, -0.3827), (-0.3182, -0.7682, -0.5556), (-0.2706, -0.6533, -0.7071), (-0.2126, -0.5133, -0.8315), (-0.1464, -0.3536, -0.9239), (-0.07466, -0.1802, -0.9808), (-0.1084, -0.1622, 0.9808), (-0.2126, -0.3182, 0.9239), (-0.3087, -0.4619, 0.8315), (-0.3928, -0.5879, 0.7071), (-0.4619, -0.6913, 0.5556), (-0.5133, -0.7682, 0.3827), (-0.5449, -0.8155, 0.1951), (-0.5556, -0.8315, 7.55e-08), (-0.5449, -0.8155, -0.1951), (-0.5133, -0.7682, -0.3827), (-0.4619, -0.6913, -0.5556), (-0.3928, -0.5879, -0.7071), (-0.3087, -0.4619, -0.8315), (-0.2126, -0.3182, -0.9239), (-0.1084, -0.1622, -0.9808), (-2.304e-07, -5.562e-07, 1.0), (-0.1379, -0.138, 0.9808), (-0.2706, -0.2706, 0.9239), (-0.3928, -0.3928, 0.8315), (-0.5, -0.5, 0.7071), (-0.5879, -0.5879, 0.5556), (-0.6533, -0.6533, 0.3827), (-0.6935, -0.6935, 0.1951), (-0.7071, -0.7071, 7.55e-08), (-0.6935, -0.6935, -0.1951), (-0.6533, -0.6533, -0.3827), (-0.5879, -0.5879, -0.5556), (-0.5, -0.5, -0.7071), (-0.3928, -0.3928, -0.8315), (-0.2706, -0.2706, -0.9239), (-0.1379, -0.1379, -0.9808), (-0.1622, -0.1084, 0.9808), (-0.3182, -0.2126, 0.9239), (-0.4619, -0.3087, 0.8315), (-0.5879, -0.3928, 0.7071), (-0.6913, -0.4619, 0.5556), (-0.7682, -0.5133, 0.3827), (-0.8155, -0.5449, 0.1951), (-0.8315, -0.5556, 7.55e-08), (-0.8155, -0.5449, -0.1951), (-0.7682, -0.5133, -0.3827), (-0.6913, -0.4619, -0.5556), (-0.5879, -0.3928, -0.7071), (-0.4619, -0.3087, -0.8315), (-0.3182, -0.2126, -0.9239), (-0.1622, -0.1084, -0.9808), (-0.1802, -0.07466, 0.9808), (-0.3536, -0.1464, 0.9239), (-0.5133, -0.2126, 0.8315), (-0.6533, -0.2706, 0.7071), (-0.7682, -0.3182, 0.5556), (-0.8536, -0.3536, 0.3827), (-0.9061, -0.3753, 0.1951), (-0.9239, -0.3827, 7.55e-08), (-0.9061, -0.3753, -0.1951), (-0.8536, -0.3536, -0.3827), (-0.7682, -0.3182, -0.5556), (-0.6533, -0.2706, -0.7071), (-0.5133, -0.2126, -0.8315), (-0.3536, -0.1464, -0.9239), (-0.1802, -0.07466, -0.9808), (-0.1913, -0.03806, 0.9808), (-0.3753, -0.07466, 0.9239), (-0.5449, -0.1084, 0.8315), (-0.6935, -0.1379, 0.7071), (-0.8155, -0.1622, 0.5556), (-0.9061, -0.1802, 0.3827), (-0.9619, -0.1913, 0.1951), (-0.9808, -0.1951, 7.55e-08), (-0.9619, -0.1913, -0.1951), (-0.9061, -0.1802, -0.3827), (-0.8155, -0.1622, -0.5556), (-0.6935, -0.1379, -0.7071), (-0.5449, -0.1084, -0.8315), (-0.3753, -0.07466, -0.9239), (-0.1913, -0.03806, -0.9808), (-0.1951, -3.117e-07, 0.9808), (-0.3827, -2.819e-07, 0.9239), (-0.5556, -2.819e-07, 0.8315), (-0.7071, -1.851e-07, 0.7071), (-0.8315, -1.404e-07, 0.5556), (-0.9239, -3.192e-07, 0.3827), (-0.9808, -9.567e-08, 0.1951), (-1.0, -1.404e-07, 7.55e-08), (-0.9808, -9.567e-08, -0.1951), (-0.9239, -3.192e-07, -0.3827), (-0.8315, -1.404e-07, -0.5556), (-0.7071, -1.851e-07, -0.7071), (-0.5556, -2.596e-07, -0.8315), (-0.3827, -2.521e-07, -0.9239), (-0.1951, -3.155e-07, -0.9808), (-0.1913, 0.03806, 0.9808), (-0.3753, 0.07466, 0.9239), (-0.5449, 0.1084, 0.8315), (-0.6935, 0.1379, 0.7071), (-0.8155, 0.1622, 0.5556), (-0.9061, 0.1802, 0.3827), (-0.9619, 0.1913, 0.1951), (-0.9808, 0.1951, 7.55e-08), (-0.9619, 0.1913, -0.1951), (-0.9061, 0.1802, -0.3827), (-0.8155, 0.1622, -0.5556), (-0.6935, 0.1379, -0.7071), (-0.5449, 0.1084, -0.8315), (-0.3753, 0.07466, -0.9239), (-0.1913, 0.03806, -0.9808), (-0.1802, 0.07466, 0.9808), (-0.3536, 0.1464, 0.9239), (-0.5133, 0.2126, 0.8315), (-0.6533, 0.2706, 0.7071), (-0.7682, 0.3182, 0.5556), (-0.8536, 0.3536, 0.3827), (-0.9061, 0.3753, 0.1951), (-0.9239, 0.3827, 7.55e-08), (-0.9061, 0.3753, -0.1951), (-0.8536, 0.3536, -0.3827), (-0.7682, 0.3182, -0.5556), (-0.6533, 0.2706, -0.7071), (-0.5133, 0.2126, -0.8315), (-0.3536, 0.1464, -0.9239), (-0.1802, 0.07466, -0.9808), (-0.1622, 0.1084, 0.9808), (-0.3182, 0.2126, 0.9239), (-0.4619, 0.3087, 0.8315), (-0.5879, 0.3928, 0.7071), (-0.6913, 0.4619, 0.5556), (-0.7682, 0.5133, 0.3827), (-0.8155, 0.5449, 0.1951), (-0.8315, 0.5556, 7.55e-08), (-0.8155, 0.5449, -0.1951), (-0.7682, 0.5133, -0.3827), (-0.6913, 0.4619, -0.5556), (-0.5879, 0.3928, -0.7071), (-0.4619, 0.3087, -0.8315), (-0.3182, 0.2126, -0.9239), (-0.1622, 0.1084, -0.9808), (-0.1379, 0.1379, 0.9808), (-0.2706, 0.2706, 0.9239), (-0.3928, 0.3928, 0.8315), (-0.5, 0.5, 0.7071), (-0.5879, 0.5879, 0.5556), (-0.6533, 0.6533, 0.3827), (-0.6935, 0.6935, 0.1951), (-0.7071, 0.7071, 7.55e-08), (-0.6935, 0.6935, -0.1951), (-0.6533, 0.6533, -0.3827), (-0.5879, 0.5879, -0.5556), (-0.5, 0.5, -0.7071), (-0.3928, 0.3928, -0.8315), (-0.2706, 0.2706, -0.9239), (-0.1379, 0.1379, -0.9808), (-0.1084, 0.1622, 0.9808), (-0.2126, 0.3182, 0.9239), (-0.3087, 0.4619, 0.8315), (-0.3928, 0.5879, 0.7071), (-0.4619, 0.6913, 0.5556), (-0.5133, 0.7682, 0.3827), (-0.5449, 0.8155, 0.1951), (-0.5556, 0.8315, 7.55e-08), (-0.5449, 0.8155, -0.1951), (-0.5133, 0.7682, -0.3827), (-0.4619, 0.6913, -0.5556), (-0.3928, 0.5879, -0.7071), (-0.3087, 0.4619, -0.8315), (-0.2126, 0.3182, -0.9239), (-0.1084, 0.1622, -0.9808), (-0.07466, 0.1802, 0.9808), (-0.1464, 0.3536, 0.9239), (-0.2126, 0.5133, 0.8315), (-0.2706, 0.6533, 0.7071), (-0.3182, 0.7682, 0.5556), (-0.3536, 0.8536, 0.3827), (-0.3753, 0.9061, 0.1951), (-0.3827, 0.9239, 7.55e-08), (-0.3753, 0.9061, -0.1951), (-0.3536, 0.8536, -0.3827), (-0.3182, 0.7682, -0.5556), (-0.2706, 0.6533, -0.7071), (-0.2126, 0.5133, -0.8315), (-0.1464, 0.3536, -0.9239), (-0.07466, 0.1802, -0.9808), (-0.03806, 0.1913, 0.9808), (-0.07466, 0.3753, 0.9239), (-0.1084, 0.5449, 0.8315), (-0.1379, 0.6935, 0.7071), (-0.1622, 0.8155, 0.5556), (-0.1802, 0.9061, 0.3827), (-0.1913, 0.9619, 0.1951), (-0.1951, 0.9808, 7.55e-08), (-0.1913, 0.9619, -0.1951), (-0.1802, 0.9061, -0.3827), (-0.1622, 0.8155, -0.5556), (-0.1379, 0.6935, -0.7071), (-0.1084, 0.5449, -0.8315), (-0.07466, 0.3753, -0.9239), (-0.03806, 0.1913, -0.9808), (6.357e-08, 0.9239, -0.3827), (2.722e-07, 0.8315, -0.5556), (1.53e-07, 0.7071, -0.7071), (7.847e-08, 0.3827, -0.9239), (1.514e-08, 0.1951, -0.9808)], [], [(4, 3, 13, 14), (9, 479, 21, 22), (5, 4, 14, 15), (480, 9, 22, 23), (6, 5, 15, 16), (481, 480, 23, 24), (7, 6, 16, 17), (0, 296, 10), (205, 481, 24), (8, 7, 17, 18), (1, 0, 10, 11), (477, 8, 18, 19), (2, 1, 11, 12), (478, 477, 19, 20), (3, 2, 12, 13), (479, 478, 20, 21), (13, 12, 27, 28), (21, 20, 35, 36), (14, 13, 28, 29), (22, 21, 36, 37), (15, 14, 29, 30), (23, 22, 37, 38), (16, 15, 30, 31), (24, 23, 38, 39), (17, 16, 31, 32), (10, 296, 25), (205, 24, 39), (18, 17, 32, 33), (11, 10, 25, 26), (19, 18, 33, 34), (12, 11, 26, 27), (20, 19, 34, 35), (32, 31, 46, 47), (25, 296, 40), (205, 39, 54), (33, 32, 47, 48), (26, 25, 40, 41), (34, 33, 48, 49), (27, 26, 41, 42), (35, 34, 49, 50), (28, 27, 42, 43), (36, 35, 50, 51), (29, 28, 43, 44), (37, 36, 51, 52), (30, 29, 44, 45), (38, 37, 52, 53), (31, 30, 45, 46), (39, 38, 53, 54), (51, 50, 65, 66), (44, 43, 58, 59), (52, 51, 66, 67), (45, 44, 59, 60), (53, 52, 67, 68), (46, 45, 60, 61), (54, 53, 68, 69), (47, 46, 61, 62), (40, 296, 55), (205, 54, 69), (48, 47, 62, 63), (41, 40, 55, 56), (49, 48, 63, 64), (42, 41, 56, 57), (50, 49, 64, 65), (43, 42, 57, 58), (55, 296, 70), (205, 69, 84), (63, 62, 77, 78), (56, 55, 70, 71), (64, 63, 78, 79), (57, 56, 71, 72), (65, 64, 79, 80), (58, 57, 72, 73), (66, 65, 80, 81), (59, 58, 73, 74), (67, 66, 81, 82), (60, 59, 74, 75), (68, 67, 82, 83), (61, 60, 75, 76), (69, 68, 83, 84), (62, 61, 76, 77), (74, 73, 88, 89), (82, 81, 96, 97), (75, 74, 89, 90), (83, 82, 97, 98), (76, 75, 90, 91), (84, 83, 98, 99), (77, 76, 91, 92), (70, 296, 85), (205, 84, 99), (78, 77, 92, 93), (71, 70, 85, 86), (79, 78, 93, 94), (72, 71, 86, 87), (80, 79, 94, 95), (73, 72, 87, 88), (81, 80, 95, 96), (93, 92, 107, 108), (86, 85, 100, 101), (94, 93, 108, 109), (87, 86, 101, 102), (95, 94, 109, 110), (88, 87, 102, 103), (96, 95, 110, 111), (89, 88, 103, 104), (97, 96, 111, 112), (90, 89, 104, 105), (98, 97, 112, 113), (91, 90, 105, 106), (99, 98, 113, 114), (92, 91, 106, 107), (85, 296, 100), (205, 99, 114), (112, 111, 126, 127), (105, 104, 119, 120), (113, 112, 127, 128), (106, 105, 120, 121), (114, 113, 128, 129), (107, 106, 121, 122), (100, 296, 115), (205, 114, 129), (108, 107, 122, 123), (101, 100, 115, 116), (109, 108, 123, 124), (102, 101, 116, 117), (110, 109, 124, 125), (103, 102, 117, 118), (111, 110, 125, 126), (104, 103, 118, 119), (124, 123, 138, 139), (117, 116, 131, 132), (125, 124, 139, 140), (118, 117, 132, 133), (126, 125, 140, 141), (119, 118, 133, 134), (127, 126, 141, 142), (120, 119, 134, 135), (128, 127, 142, 143), (121, 120, 135, 136), (129, 128, 143, 144), (122, 121, 136, 137), (115, 296, 130), (205, 129, 144), (123, 122, 137, 138), (116, 115, 130, 131), (143, 142, 157, 158), (136, 135, 150, 151), (144, 143, 158, 159), (137, 136, 151, 152), (130, 296, 145), (205, 144, 159), (138, 137, 152, 153), (131, 130, 145, 146), (139, 138, 153, 154), (132, 131, 146, 147), (140, 139, 154, 155), (133, 132, 147, 148), (141, 140, 155, 156), (134, 133, 148, 149), (142, 141, 156, 157), (135, 134, 149, 150), (147, 146, 161, 162), (155, 154, 169, 170), (148, 147, 162, 163), (156, 155, 170, 171), (149, 148, 163, 164), (157, 156, 171, 172), (150, 149, 164, 165), (158, 157, 172, 173), (151, 150, 165, 166), (159, 158, 173, 174), (152, 151, 166, 167), (145, 296, 160), (205, 159, 174), (153, 152, 167, 168), (146, 145, 160, 161), (154, 153, 168, 169), (166, 165, 180, 181), (174, 173, 188, 189), (167, 166, 181, 182), (160, 296, 175), (205, 174, 189), (168, 167, 182, 183), (161, 160, 175, 176), (169, 168, 183, 184), (162, 161, 176, 177), (170, 169, 184, 185), (163, 162, 177, 178), (171, 170, 185, 186), (164, 163, 178, 179), (172, 171, 186, 187), (165, 164, 179, 180), (173, 172, 187, 188), (185, 184, 199, 200), (178, 177, 192, 193), (186, 185, 200, 201), (179, 178, 193, 194), (187, 186, 201, 202), (180, 179, 194, 195), (188, 187, 202, 203), (181, 180, 195, 196), (189, 188, 203, 204), (182, 181, 196, 197), (175, 296, 190), (205, 189, 204), (183, 182, 197, 198), (176, 175, 190, 191), (184, 183, 198, 199), (177, 176, 191, 192), (204, 203, 219, 220), (197, 196, 212, 213), (190, 296, 206), (205, 204, 220), (198, 197, 213, 214), (191, 190, 206, 207), (199, 198, 214, 215), (192, 191, 207, 208), (200, 199, 215, 216), (193, 192, 208, 209), (201, 200, 216, 217), (194, 193, 209, 210), (202, 201, 217, 218), (195, 194, 210, 211), (203, 202, 218, 219), (196, 195, 211, 212), (209, 208, 223, 224), (217, 216, 231, 232), (210, 209, 224, 225), (218, 217, 232, 233), (211, 210, 225, 226), (219, 218, 233, 234), (212, 211, 226, 227), (220, 219, 234, 235), (213, 212, 227, 228), (206, 296, 221), (205, 220, 235), (214, 213, 228, 229), (207, 206, 221, 222), (215, 214, 229, 230), (208, 207, 222, 223), (216, 215, 230, 231), (228, 227, 242, 243), (221, 296, 236), (205, 235, 250), (229, 228, 243, 244), (222, 221, 236, 237), (230, 229, 244, 245), (223, 222, 237, 238), (231, 230, 245, 246), (224, 223, 238, 239), (232, 231, 246, 247), (225, 224, 239, 240), (233, 232, 247, 248), (226, 225, 240, 241), (234, 233, 248, 249), (227, 226, 241, 242), (235, 234, 249, 250), (247, 246, 261, 262), (240, 239, 254, 255), (248, 247, 262, 263), (241, 240, 255, 256), (249, 248, 263, 264), (242, 241, 256, 257), (250, 249, 264, 265), (243, 242, 257, 258), (236, 296, 251), (205, 250, 265), (244, 243, 258, 259), (237, 236, 251, 252), (245, 244, 259, 260), (238, 237, 252, 253), (246, 245, 260, 261), (239, 238, 253, 254), (205, 265, 280), (259, 258, 273, 274), (252, 251, 266, 267), (260, 259, 274, 275), (253, 252, 267, 268), (261, 260, 275, 276), (254, 253, 268, 269), (262, 261, 276, 277), (255, 254, 269, 270), (263, 262, 277, 278), (256, 255, 270, 271), (264, 263, 278, 279), (257, 256, 271, 272), (265, 264, 279, 280), (258, 257, 272, 273), (251, 296, 266), (278, 277, 292, 293), (271, 270, 285, 286), (279, 278, 293, 294), (272, 271, 286, 287), (280, 279, 294, 295), (273, 272, 287, 288), (266, 296, 281), (205, 280, 295), (274, 273, 288, 289), (267, 266, 281, 282), (275, 274, 289, 290), (268, 267, 282, 283), (276, 275, 290, 291), (269, 268, 283, 284), (277, 276, 291, 292), (270, 269, 284, 285), (282, 281, 297, 298), (290, 289, 305, 306), (283, 282, 298, 299), (291, 290, 306, 307), (284, 283, 299, 300), (292, 291, 307, 308), (285, 284, 300, 301), (293, 292, 308, 309), (286, 285, 301, 302), (294, 293, 309, 310), (287, 286, 302, 303), (295, 294, 310, 311), (288, 287, 303, 304), (281, 296, 297), (205, 295, 311), (289, 288, 304, 305), (302, 301, 316, 317), (310, 309, 324, 325), (303, 302, 317, 318), (311, 310, 325, 326), (304, 303, 318, 319), (297, 296, 312), (205, 311, 326), (305, 304, 319, 320), (298, 297, 312, 313), (306, 305, 320, 321), (299, 298, 313, 314), (307, 306, 321, 322), (300, 299, 314, 315), (308, 307, 322, 323), (301, 300, 315, 316), (309, 308, 323, 324), (321, 320, 335, 336), (314, 313, 328, 329), (322, 321, 336, 337), (315, 314, 329, 330), (323, 322, 337, 338), (316, 315, 330, 331), (324, 323, 338, 339), (317, 316, 331, 332), (325, 324, 339, 340), (318, 317, 332, 333), (326, 325, 340, 341), (319, 318, 333, 334), (312, 296, 327), (205, 326, 341), (320, 319, 334, 335), (313, 312, 327, 328), (340, 339, 354, 355), (333, 332, 347, 348), (341, 340, 355, 356), (334, 333, 348, 349), (327, 296, 342), (205, 341, 356), (335, 334, 349, 350), (328, 327, 342, 343), (336, 335, 350, 351), (329, 328, 343, 344), (337, 336, 351, 352), (330, 329, 344, 345), (338, 337, 352, 353), (331, 330, 345, 346), (339, 338, 353, 354), (332, 331, 346, 347), (344, 343, 358, 359), (352, 351, 366, 367), (345, 344, 359, 360), (353, 352, 367, 368), (346, 345, 360, 361), (354, 353, 368, 369), (347, 346, 361, 362), (355, 354, 369, 370), (348, 347, 362, 363), (356, 355, 370, 371), (349, 348, 363, 364), (342, 296, 357), (205, 356, 371), (350, 349, 364, 365), (343, 342, 357, 358), (351, 350, 365, 366), (363, 362, 377, 378), (371, 370, 385, 386), (364, 363, 378, 379), (357, 296, 372), (205, 371, 386), (365, 364, 379, 380), (358, 357, 372, 373), (366, 365, 380, 381), (359, 358, 373, 374), (367, 366, 381, 382), (360, 359, 374, 375), (368, 367, 382, 383), (361, 360, 375, 376), (369, 368, 383, 384), (362, 361, 376, 377), (370, 369, 384, 385), (382, 381, 396, 397), (375, 374, 389, 390), (383, 382, 397, 398), (376, 375, 390, 391), (384, 383, 398, 399), (377, 376, 391, 392), (385, 384, 399, 400), (378, 377, 392, 393), (386, 385, 400, 401), (379, 378, 393, 394), (372, 296, 387), (205, 386, 401), (380, 379, 394, 395), (373, 372, 387, 388), (381, 380, 395, 396), (374, 373, 388, 389), (401, 400, 415, 416), (394, 393, 408, 409), (387, 296, 402), (205, 401, 416), (395, 394, 409, 410), (388, 387, 402, 403), (396, 395, 410, 411), (389, 388, 403, 404), (397, 396, 411, 412), (390, 389, 404, 405), (398, 397, 412, 413), (391, 390, 405, 406), (399, 398, 413, 414), (392, 391, 406, 407), (400, 399, 414, 415), (393, 392, 407, 408), (413, 412, 427, 428), (406, 405, 420, 421), (414, 413, 428, 429), (407, 406, 421, 422), (415, 414, 429, 430), (408, 407, 422, 423), (416, 415, 430, 431), (409, 408, 423, 424), (402, 296, 417), (205, 416, 431), (410, 409, 424, 425), (403, 402, 417, 418), (411, 410, 425, 426), (404, 403, 418, 419), (412, 411, 426, 427), (405, 404, 419, 420), (417, 296, 432), (205, 431, 446), (425, 424, 439, 440), (418, 417, 432, 433), (426, 425, 440, 441), (419, 418, 433, 434), (427, 426, 441, 442), (420, 419, 434, 435), (428, 427, 442, 443), (421, 420, 435, 436), (429, 428, 443, 444), (422, 421, 436, 437), (430, 429, 444, 445), (423, 422, 437, 438), (431, 430, 445, 446), (424, 423, 438, 439), (436, 435, 450, 451), (444, 443, 458, 459), (437, 436, 451, 452), (445, 444, 459, 460), (438, 437, 452, 453), (446, 445, 460, 461), (439, 438, 453, 454), (432, 296, 447), (205, 446, 461), (440, 439, 454, 455), (433, 432, 447, 448), (441, 440, 455, 456), (434, 433, 448, 449), (442, 441, 456, 457), (435, 434, 449, 450), (443, 442, 457, 458), (455, 454, 469, 470), (448, 447, 462, 463), (456, 455, 470, 471), (449, 448, 463, 464), (457, 456, 471, 472), (450, 449, 464, 465), (458, 457, 472, 473), (451, 450, 465, 466), (459, 458, 473, 474), (452, 451, 466, 467), (460, 459, 474, 475), (453, 452, 467, 468), (461, 460, 475, 476), (454, 453, 468, 469), (447, 296, 462), (205, 461, 476), (474, 473, 479, 9), (467, 466, 4, 5), (475, 474, 9, 480), (468, 467, 5, 6), (476, 475, 480, 481), (469, 468, 6, 7), (462, 296, 0), (205, 476, 481), (470, 469, 7, 8), (463, 462, 0, 1), (471, 470, 8, 477), (464, 463, 1, 2), (472, 471, 477, 478), (465, 464, 2, 3), (473, 472, 478, 479), (466, 465, 3, 4)])
me_sphere.polygons.foreach_set('use_smooth', [True] * 512)
me_sphere.polygons.foreach_set('material_index', [0, 0, 0, 0, 0, 0, 0, 2, 0, 0, 1, 0, 0, 0, 0, 0, 0, 0, 0, 0, 0, 0, 0, 0, 0, 2, 0, 0, 1, 0, 0, 0, 0, 2, 0, 0, 1, 0, 0, 0, 0, 0, 0, 0, 0, 0, 0, 0, 0, 0, 0, 0, 0, 0, 0, 0, 2, 0, 0, 1, 0, 0, 0, 0, 2, 0, 0, 1, 0, 0, 0, 0, 0, 0, 0, 0, 0, 0, 0, 0, 0, 0, 0, 0, 0, 0, 0, 2, 0, 0, 1, 0, 0, 0, 0, 0, 0, 1, 0, 0, 0, 0, 0, 0, 0, 0, 0, 0, 0, 0, 2, 0, 0, 0, 0, 0, 0, 0, 2, 0, 0, 1, 0, 0, 0, 0, 0, 0, 0, 0, 0, 0, 0, 0, 0, 0, 0, 0, 0, 0, 2, 0, 0, 1, 0, 0, 0, 0, 2, 0, 0, 1, 0, 0, 0, 0, 0, 0, 0, 0, 0, 0, 0, 0, 0, 0, 0, 0, 0, 0, 0, 2, 0, 0, 1, 0, 0, 0, 0, 2, 0, 0, 1, 0, 0, 0, 0, 0, 0, 0, 0, 0, 0, 0, 0, 0, 0, 0, 0, 0, 0, 0, 2, 0, 0, 1, 0, 0, 0, 0, 2, 0, 0, 1, 0, 0, 0, 0, 0, 0, 0, 0, 0, 0, 0, 0, 0, 0, 0, 0, 0, 0, 0, 2, 0, 0, 1, 0, 0, 0, 0, 2, 0, 0, 1, 0, 0, 0, 0, 0, 0, 0, 0, 0, 0, 0, 0, 0, 0, 0, 0, 0, 0, 0, 2, 0, 0, 1, 0, 0, 0, 0, 0, 0, 1, 0, 0, 0, 0, 0, 0, 0, 0, 0, 0, 0, 0, 2, 0, 0, 0, 0, 0, 0, 2, 0, 0, 1, 0, 0, 0, 0, 0, 0, 1, 0, 0, 0, 0, 0, 0, 0, 0, 0, 0, 0, 0, 2, 0, 0, 0, 0, 0, 0, 0, 2, 0, 0, 1, 0, 0, 0, 0, 0, 0, 0, 0, 0, 0, 0, 0, 0, 0, 0, 0, 0, 0, 0, 2, 0, 0, 1, 0, 0, 0, 0, 2, 0, 0, 1, 0, 0, 0, 0, 0, 0, 0, 0, 0, 0, 0, 0, 0, 0, 0, 0, 0, 0, 0, 2, 0, 0, 1, 0, 0, 0, 0, 2, 0, 0, 1, 0, 0, 0, 0, 0, 0, 0, 0, 0, 0, 0, 0, 0, 0, 0, 0, 0, 0, 0, 2, 0, 0, 1, 0, 0, 0, 0, 2, 0, 0, 1, 0, 0, 0, 0, 0, 0, 0, 0, 0, 0, 0, 0, 0, 0, 0, 0, 0, 0, 2, 0, 0, 1, 0, 0, 0, 0, 2, 0, 0, 1, 0, 0, 0, 0, 0, 0, 0, 0, 0, 0, 0, 0, 0, 0, 0, 0, 0, 0, 0, 2, 0, 0, 1, 0, 0, 0, 0, 0, 0, 1, 0, 0, 0, 0, 0, 0, 0, 0, 0, 0, 0, 0, 2, 0, 0, 0, 0, 0, 0, 0, 2, 0, 0, 1, 0, 0, 0, 0, 0, 0])
me_sphere.materials.append(mat_eyeball)
me_sphere.materials.append(mat_iris)
me_sphere.materials.append(mat_pupil)
me_sphere.use_remesh_preserve_volume = False
me_sphere.use_remesh_preserve_attributes = False
me_sphere.use_mirror_vertex_groups = False
me_sphere.update()
me_plane = bpy.data.meshes.new('Plane')
me_plane.from_pydata([(-1.0, -1.0, 0.0), (1.0, -1.0, 0.0), (-1.0, 1.0, 0.0), (1.0, 1.0, 0.0)], [], [(0, 1, 3, 2)])
me_plane.materials.append(mat_ground)
me_plane.use_remesh_preserve_volume = False
me_plane.use_remesh_preserve_attributes = False
me_plane.use_mirror_vertex_groups = False
me_plane.update()
me_cube = bpy.data.meshes.new('Cube')
me_cube.from_pydata([(0.4731, 0.2224, -0.1402), (0.4733, -0.2943, -0.1402), (0.0, -0.4743, -0.7329), (0.0, 0.2903, -0.7329), (0.4645, 0.2465, 0.3277), (0.4726, -0.1151, 0.3277), (0.4731, -0.3381, -0.7329), (0.4731, 0.1962, -0.7329), (0.0, 0.3166, -0.09157), (0.0, -0.4305, -0.09157), (0.0, 0.2465, 0.4124), (0.0, -0.1151, 0.4124), (0.0, -0.4305, -1.412), (0.0, 0.3323, -1.412), (0.5542, -0.2943, -1.184), (0.5542, 0.2838, -1.184), (0.07168, -0.4743, -0.7329), (0.07168, 0.2903, -0.7329), (0.07168, 0.3166, -0.09895), (0.07405, -0.4305, -0.09895), (0.09053, 0.2465, 0.4124), (0.1021, -0.1151, 0.4124), (0.06637, -0.4305, -1.434), (0.06637, 0.3323, -1.434), (0.5618, -0.2943, -1.461), (0.5618, 0.2381, -1.461), (0.07744, -0.3604, -1.63), (0.07744, 0.3019, -1.63), (0.5328, -0.2766, -1.723), (0.5328, 0.1925, -1.723), (0.09069, -0.3604, -1.787), (0.09069, 0.2646, -1.787), (0.4477, -0.2022, -2.045), (0.4477, 0.1451, -2.045), (0.1484, -0.2022, -2.04), (0.1484, 0.1451, -2.04), (0.4281, -0.06681, -2.66), (0.4281, 0.1973, -2.66), (0.1595, -0.06681, -2.66), (0.1595, 0.1736, -2.66), (0.4017, 0.1651, -2.464), (0.1837, 0.1651, -2.464), (0.4017, -0.1073, -2.464), (0.1837, -0.1073, -2.464), (0.4274, -0.1782, -2.66), (0.1588, -0.1782, -2.66), (0.4012, -0.2187, -2.527), (0.1832, -0.2187, -2.524), (0.427, -0.2687, -2.66), (0.1584, -0.2683, -2.66), (0.4009, -0.2836, -2.543), (0.1829, -0.283, -2.541), (0.3951, -0.4169, -2.66), (0.1909, -0.4206, -2.66), (0.3904, -0.421, -2.612), (0.2158, -0.4247, -2.612), (0.4633, 0.3153, 0.1374), (0.4725, -0.2268, 0.1619), (0.0, 0.3153, 0.2134), (0.0, -0.2268, 0.2378), (0.09127, -0.2268, 0.2263), (0.07954, 0.3153, 0.2019), (0.5536, 0.1157, -0.09367), (0.5552, -0.1454, -0.1056), (0.6317, 0.2253, 0.0803), (0.6868, 0.1773, 0.1761), (0.6361, -0.1526, 0.09718), (0.6882, -0.07469, 0.1761), (0.7372, 0.08276, -0.2165), (0.7387, -0.1128, -0.2085), (0.8112, 0.151, -0.06336), (0.8604, 0.1476, 0.01063), (0.814, -0.1186, -0.04991), (0.8604, -0.05572, 0.01063), (0.8473, 0.07587, -0.2717), (0.8485, -0.1081, -0.2682), (0.9057, 0.1056, -0.1393), (0.953, 0.07506, -0.05881), (0.9079, -0.08827, -0.1429), (0.953, -0.03863, -0.07307), (1.22, 0.08695, -0.4679), (1.221, -0.1842, -0.4669), (1.262, 0.05693, -0.3834), (1.297, 0.06729, -0.3269), (1.264, -0.1264, -0.3757), (1.297, -0.1127, -0.3249), (1.389, 0.1014, -0.5138), (1.39, -0.237, -0.5189), (1.492, 0.09252, -0.5501), (1.552, 0.1069, -0.4566), (1.495, -0.2238, -0.5367), (1.552, -0.1855, -0.4566), (1.741, 0.04024, -0.6906), (1.779, 0.06881, -0.6312), (1.743, -0.1609, -0.6821), (1.779, -0.1366, -0.6312), (0.4763, -0.1376, -0.1382), (0.0, -0.1837, -1.41), (0.4746, -0.01515, 0.3297), (0.4763, -0.175, -0.7309), (0.09849, 0.2028, 0.612), (0.5574, -0.1151, -1.182), (0.0, 0.2028, 0.612), (0.06955, -0.1837, -1.432), (0.565, -0.1318, -1.459), (0.08062, -0.1504, -1.628), (0.536, -0.1373, -1.721), (0.09387, -0.164, -1.785), (0.4509, -0.1075, -2.043), (0.1516, -0.1075, -2.038), (0.4327, -0.01126, -2.66), (0.1642, -0.01126, -2.66), (0.1868, -0.04005, -2.464), (0.4048, -0.04006, -2.464), (0.5577, -0.08225, -0.09918), (0.6909, -0.01489, 0.1781), (0.7414, -0.07364, -0.2094), (0.8635, -0.01373, 0.01265), (0.8512, -0.07322, -0.2675), (0.9562, -0.02946, -0.06583), (1.224, -0.1174, -0.4652), (1.3, -0.07927, -0.3236), (1.393, -0.1456, -0.515), (1.555, -0.09974, -0.4546), (1.497, -0.1404, -0.5396), (1.782, -0.09383, -0.6291), (1.745, -0.1197, -0.6832), (1.341, -0.1091, -0.5729), (1.337, -0.1839, -0.5747), (1.415, -0.1686, -0.6363), (1.412, -0.257, -0.6338), (1.486, -0.2415, -0.5809), (1.49, -0.1614, -0.5893), (1.509, -0.1862, -0.7006), (1.506, -0.2511, -0.6998), (1.543, -0.2397, -0.6446), (1.548, -0.1809, -0.6493), (1.535, -0.2009, -0.7006), (1.533, -0.2359, -0.7002), (1.553, -0.2298, -0.6704), (1.556, -0.1981, -0.673), (0.193, -0.4417, -0.7076), (0.193, 0.2678, -0.7076), (0.1931, 0.2941, -0.08347), (0.1966, -0.3979, -0.08347), (0.1778, 0.2298, 0.4124), (0.193, -0.09943, 0.4124), (0.2084, -0.3979, -1.349), (0.2084, 0.3207, -1.349), (0.2186, -0.3446, -1.564), (0.2186, 0.2866, -1.564), (0.2217, -0.3404, -1.746), (0.2217, 0.2474, -1.746), (0.2453, -0.2022, -2.016), (0.2453, 0.1451, -2.016), (0.2608, -0.06681, -2.66), (0.2608, 0.1973, -2.66), (0.2611, -0.1073, -2.464), (0.2611, 0.1651, -2.464), (0.2602, -0.1782, -2.66), (0.2607, -0.2187, -2.499), (0.2597, -0.2684, -2.66), (0.2604, -0.2832, -2.516), (0.2597, -0.4805, -2.66), (0.2616, -0.4846, -2.587), (0.2, 0.3153, 0.2118), (0.2128, -0.2268, 0.2363), (0.2655, -0.01126, -2.66), (0.1936, -0.01515, 0.4124), (0.09667, 0.2206, 0.5571), (0.0, 0.2206, 0.5571), (0.1067, -0.1623, 0.4789), (0.0, -0.1623, 0.4789), (0.0987, 0.1959, 0.6359), (0.1952, 0.1836, 0.5571), (0.1705, -0.1467, 0.4789), (0.0, 0.1959, 0.6359), (0.1928, -0.05648, 0.5005), (0.1076, -0.1728, 0.5041), (0.0, -0.1728, 0.5041), (0.05859, 0.4297, 0.7155), (0.2338, 0.1873, 0.612), (0.1695, -0.1572, 0.5041), (0.0, 0.4297, 0.7155), (0.2476, -0.069, 0.5339), (0.1079, -0.1796, 0.528), (0.0, -0.1796, 0.528), (0.0481, 0.6013, 0.8706), (0.2361, 0.1959, 0.6359), (0.2464, -0.1796, 0.528), (0.0, 0.6013, 0.8516), (0.2496, -0.07586, 0.5578), (0.06144, -0.5007, 0.5164), (0.0, -0.5007, 0.5164), (0.5776, 0.4297, 0.7155), (0.3313, -0.5007, 0.5164), (0.3653, -0.1346, 0.5409), (0.05013, -0.7037, 0.669), (0.0, -0.7037, 0.669), (0.6752, 0.4497, 0.8706), (0.5765, -0.5758, 0.669), (0.6127, -0.1724, 0.6741), (0.04386, 0.4966, 2.058), (0.0, 0.4966, 2.058), (0.05167, -0.4485, 2.058), (0.0, -0.4485, 2.058), (0.3638, 0.345, 2.058), (0.4353, -0.3207, 2.058), (0.5274, -0.1915, 2.058), (0.6722, -0.1884, 1.813), (0.6982, 0.5284, 1.813), (0.6877, -0.5209, 1.813), (0.04079, 0.6799, 1.813), (0.0, 0.6799, 1.813), (0.04374, -0.6488, 1.872), (0.0, -0.6488, 1.874), (0.02841, 0.2904, 2.191), (0.0, 0.2904, 2.191), (0.02652, -0.3938, 2.143), (0.0, -0.3938, 2.143), (0.0, -0.1915, 2.21), (0.1177, 0.2047, 2.196), (0.1734, -0.2781, 2.192), (0.03687, -0.1915, 2.21), (0.2625, -0.1915, 2.21), (0.6974, 0.6178, 1.65), (0.04079, 0.7694, 1.65), (0.04084, -0.7418, 1.713), (0.0, -0.7418, 1.715), (0.7197, -0.1856, 1.616), (0.6819, -0.6139, 1.615), (0.0, 0.7694, 1.65), (0.6859, 0.6373, 1.373), (0.04079, 0.7889, 1.373), (0.04079, -0.7928, 1.338), (0.0, -0.7928, 1.339), (0.6965, -0.1809, 1.282), (0.6558, -0.6552, 1.279), (0.0, 0.7889, 1.373), (0.6799, 0.6192, 1.202), (0.04079, 0.7616, 1.202), (0.04079, -0.8796, 1.079), (0.0, -0.8796, 1.079), (0.6821, -0.178, 1.075), (0.643, -0.6282, 1.072), (0.0, 0.7616, 1.202), (0.6774, 0.4952, 0.9596), (0.04377, 0.6443, 0.9596), (0.04475, -0.7763, 0.7754), (0.0, -0.7763, 0.775), (0.6202, -0.1739, 0.7817), (0.5797, -0.6456, 0.7771), (0.0, 0.6443, 0.9596), (0.6742, -0.1764, 0.9611), (0.6346, -0.635, 0.9573), (0.0, 0.716, 1.108), (0.6797, 0.571, 1.108), (0.04079, 0.716, 1.108), (0.04079, -0.9462, 0.9573), (0.0, -0.9462, 0.9573), (0.09624, -0.4677, -0.7278), (0.09624, 0.2857, -0.7278), (0.09624, 0.312, -0.09581), (0.09892, -0.4239, -0.09581), (0.1154, 0.2465, 0.4124), (0.1231, -0.1151, 0.4124), (0.09511, -0.4239, -1.417), (0.09511, 0.3299, -1.417), (0.106, -0.3572, -1.617), (0.106, 0.2988, -1.617), (0.1172, -0.3563, -1.778), (0.1172, 0.2611, -1.778), (0.1681, -0.2022, -2.035), (0.1681, 0.1451, -2.035), (0.18, -0.06681, -2.66), (0.18, 0.1895, -2.66), (0.1993, 0.1651, -2.464), (0.1794, -0.1782, -2.66), (0.1789, -0.2683, -2.66), (0.2009, -0.445, -2.66), (0.1041, 0.3153, 0.2039), (0.1166, -0.2268, 0.2283), (0.1847, -0.01126, -2.66), (0.1993, -0.1073, -2.464), (0.1989, -0.2187, -2.519), (0.1986, -0.2831, -2.536), (0.2216, -0.449, -2.607), (0.1235, 0.2206, 0.5571), (0.1338, -0.1623, 0.4789), (0.1259, 0.2028, 0.612), (0.1357, -0.1728, 0.5041), (0.1261, 0.1959, 0.6359), (0.136, -0.1796, 0.528), (0.1648, 0.4297, 0.7155), (0.1172, -0.5007, 0.5164), (0.1728, 0.5706, 0.8706), (0.1654, -0.6778, 0.669), (0.1493, 0.4659, 2.058), (0.1696, -0.4226, 2.058), (0.1775, -0.6229, 1.85), (0.1736, 0.6492, 1.813), (0.04645, 0.273, 2.192), (0.0562, -0.3703, 2.153), (0.08257, -0.1915, 2.21), (0.1696, 0.7387, 1.65), (0.1678, -0.7159, 1.685), (0.09831, -0.787, 1.325), (0.1674, 0.7582, 1.373), (0.1668, 0.7328, 1.202), (0.09557, -0.8228, 1.028), (0.1602, -0.7486, 0.7794), (0.1687, 0.6141, 0.9596), (0.1577, -0.8415, 0.9573), (0.1668, 0.6867, 1.108), (0.0, 0.006526, -1.411), (0.06838, 0.006526, -1.433), (0.07944, 0.01633, -1.629), (0.09269, -0.005993, -1.785), (0.1505, -0.01436, -2.039), (0.1624, 0.05688, -2.66), (0.4037, 0.03557, -2.464), (0.4751, -0.004845, -0.139), (0.472, 0.0813, 0.329), (0.4751, -0.03814, -0.7317), (0.5562, 0.03194, -1.183), (0.5638, 0.004571, -1.46), (0.5348, -0.01572, -1.722), (0.4497, -0.01436, -2.044), (0.431, 0.05688, -2.66), (0.1857, 0.03557, -2.464), (0.5563, -0.009262, -0.09715), (0.6895, 0.05597, 0.1774), (0.7398, -0.01598, -0.212), (0.8624, 0.04575, 0.01191), (0.8498, -0.01825, -0.269), (0.955, 0.009075, -0.06324), (1.222, -0.04205, -0.4662), (1.299, -0.02524, -0.3248), (1.392, -0.0545, -0.5145), (1.554, -0.02356, -0.4553), (1.495, -0.05454, -0.5435), (1.781, -0.03387, -0.6299), (1.744, -0.06073, -0.6859), (0.1868, 0.0813, 0.4124), (0.2638, 0.05688, -2.66), (0.2021, 0.04567, 0.5214), (0.2396, 0.03121, 0.5627), (0.2419, 0.02435, 0.5866), (0.4537, 0.07342, 0.6053), (0.6307, 0.05699, 0.7465), (0.4765, 0.00627, 2.058), (0.6856, 0.07586, 1.813), (0.0, -0.01388, 2.203), (0.03682, -0.01388, 2.203), (0.2116, -0.04545, 2.205), (0.7247, 0.1106, 1.628), (0.7061, 0.1208, 1.315), (0.6946, 0.1159, 1.122), (0.6782, 0.0728, 0.8473), (0.6882, 0.09916, 1.015), (0.07222, -0.02027, 2.203), (0.183, 0.05688, -2.66), (0.6827, -0.1235, 1.082), (0.6948, -0.0817, 1.25), (0.703, 0.04653, 1.25), (0.6764, -0.1173, 0.9835), (0.6927, 0.04904, 1.105), (0.6792, -0.03357, 0.8422), (0.6651, -0.1368, 0.857), (0.6876, 0.05516, 1.037), (0.7506, -0.1386, 1.077), (0.7996, -0.07366, 1.272), (0.8015, 0.02774, 1.269), (0.726, -0.1318, 0.9837), (0.8609, -0.07753, 0.9846), (0.6902, -0.03943, 0.8483), (0.6925, -0.1329, 0.8706), (0.8574, -0.085, 0.9715), (0.7389, 0.05848, 1.033), (0.7559, 0.05173, 1.097), (0.8559, -0.04638, 0.9658), (0.8693, -0.07179, 1.016), (0.868, -0.07771, 1.012), (0.8983, -0.01735, 1.126), (0.8977, -0.06532, 1.124), (0.8794, -0.08008, 1.056), (0.8244, -0.1124, 1.077), (0.8624, -0.08174, 1.219), (0.8637, 0.01784, 1.224), (0.8009, -0.1075, 0.9859), (0.8893, -0.0352, 1.029), (0.7757, -0.04243, 0.8906), (0.7788, -0.1177, 0.9023), (0.8833, -0.06398, 1.006), (0.81, 0.02648, 1.02), (0.8281, 0.0216, 1.091), (0.8827, -0.04851, 1.004), (0.8931, -0.03615, 1.044), (0.8875, -0.06106, 1.022), (0.8974, -0.03698, 1.059), (0.8963, -0.05572, 1.055), (0.8924, -0.06202, 1.041), (0.8724, -0.01319, 1.028), (0.8812, -0.01554, 1.062), (0.8788, -0.07367, 1.053), (0.9012, -0.06129, 1.095), (0.9033, -0.02445, 1.103), (0.8802, -0.02283, 1.059), (0.8597, -0.04711, 0.9801), (0.8727, -0.02097, 1.029), (0.688, 0.3393, 1.158), (0.6777, 0.333, 0.9165), (0.1686, 0.4917, 0.7842), (0.6839, 0.3368, 1.062), (0.04082, -0.7574, 1.586), (0.1652, -0.7331, 1.546), (0.7018, -0.182, 1.358), (0.0, -0.7559, 1.601), (0.6618, 0.3312, 0.8332), (0.6312, 0.4407, 0.8007), (0.0, 0.4977, 0.777), (0.667, -0.6375, 1.423), (0.05426, 0.5005, 0.7795), (0.0, -0.4595, -0.9301), (0.5005, -0.3233, -0.9301), (0.5005, 0.2257, -0.9301), (0.0, 0.3045, -0.9301), (0.06989, 0.3045, -0.9301), (0.06989, -0.4595, -0.9301), (0.5037, -0.1548, -0.9301), (0.1982, -0.4269, -0.9301), (0.1982, 0.2856, -0.9301), (0.09586, 0.3006, -0.9301), (0.09586, -0.4529, -0.9301), (0.5025, -0.01449, -0.9301), (0.4149, 0.1929, -2.562), (0.4149, -0.08706, -2.562), (0.1716, 0.1929, -2.562), (0.1716, -0.08706, -2.562), (0.4143, -0.1985, -2.594), (0.171, -0.1985, -2.592), (0.4139, -0.2761, -2.602), (0.1706, -0.2756, -2.601), (0.3917, -0.419, -2.636), (0.2033, -0.4226, -2.636), (0.1755, -0.02566, -2.562), (0.4188, -0.02566, -2.562), (0.2612, -0.4826, -2.623), (0.261, 0.1929, -2.562), (0.1897, 0.1929, -2.562), (0.2121, -0.447, -2.633), (0.4173, 0.04623, -2.562), (0.174, 0.04623, -2.562), (0.2066, -0.4039, -2.601), (0.3971, -0.4046, -2.602), (0.3995, -0.3989, -2.66), (0.182, -0.3983, -2.66), (0.2591, -0.3984, -2.66), (0.2599, -0.4041, -2.576), (0.1969, -0.3983, -2.66), (0.2175, -0.4039, -2.596), (0.1946, -0.4011, -2.631), (0.398, -0.4017, -2.631), (0.2372, -0.1073, -2.464), (0.2367, -0.2187, -2.507), (0.2364, -0.2831, -2.524), (0.2461, -0.4708, -2.594), (0.4948, 0.5752, 1.813), (0.1928, -0.1915, 2.21), (0.4928, 0.6647, 1.65), (0.4848, 0.6842, 1.373), (0.4809, 0.6632, 1.202), (0.4801, 0.5413, 0.9596), (0.4808, 0.6159, 1.108), (0.1555, -0.4518, -0.7154), (0.1555, 0.2747, -0.7154), (0.1556, 0.301, -0.08825), (0.1588, -0.408, -0.08825), (0.1536, 0.2363, 0.4124), (0.1659, -0.1055, 0.4124), (0.1644, -0.408, -1.375), (0.1644, 0.3243, -1.375), (0.1749, -0.3495, -1.585), (0.1749, 0.2913, -1.585), (0.1812, -0.3465, -1.759), (0.1812, 0.2527, -1.759), (0.2154, -0.2022, -2.023), (0.2154, 0.1451, -2.023), (0.2295, -0.06681, -2.66), (0.2295, 0.1942, -2.66), (0.2372, 0.1651, -2.464), (0.2288, -0.1782, -2.66), (0.2284, -0.2683, -2.66), (0.2369, -0.4668, -2.66), (0.1628, 0.3153, 0.2088), (0.1755, -0.2268, 0.2332), (0.2342, -0.01126, -2.66), (0.1674, 0.198, 0.5571), (0.1563, -0.1527, 0.4789), (0.1919, 0.1933, 0.612), (0.1564, -0.1632, 0.5041), (0.1935, 0.1959, 0.6359), (0.2036, -0.1796, 0.528), (0.4175, 0.4297, 0.7155), (0.2483, -0.5007, 0.5164), (0.4804, 0.4966, 0.8706), (0.4171, -0.6153, 0.669), (0.2807, 0.3919, 2.058), (0.3323, -0.3602, 2.058), (0.4899, -0.5604, 1.827), (0.09005, 0.2312, 2.194), (0.128, -0.3138, 2.177), (0.4826, -0.6535, 1.642), (0.5279, -0.6848, 1.293), (0.5173, -0.6786, 1.026), (0.417, -0.6855, 0.7771), (0.4497, -0.715, 0.9573), (0.2324, 0.05688, -2.66), (0.1575, -0.03569, 2.204), (0.4519, 0.4605, 0.7943), (0.4725, -0.6746, 1.471), (0.1585, -0.437, -0.9301), (0.1585, 0.2915, -0.9301), (0.2422, -0.4688, -2.627), (0.2333, 0.1929, -2.562), (0.2435, -0.404, -2.584), (0.235, -0.3984, -2.66), (0.4612, -0.7698, 1.235), (0.1649, -0.8351, 1.229), (0.4527, -0.6984, 1.14), (0.1627, -0.7976, 1.131), (0.6893, -0.1795, 1.178), (0.6494, -0.6417, 1.176), (0.04079, -0.8362, 1.208), (0.0, -0.8362, 1.209), (0.09718, -0.8018, 1.201), (0.7003, 0.1183, 1.219), (0.6888, -0.1026, 1.166), (0.6979, 0.04779, 1.178), (0.7751, -0.1062, 1.174), (0.8897, -0.01645, 1.094), (0.7787, 0.03973, 1.183), (0.8885, -0.0727, 1.09), (0.8434, -0.09707, 1.148), (0.8952, -0.03656, 1.052), (0.8459, 0.01972, 1.157), (0.8943, -0.05887, 1.048), (0.89, -0.06748, 1.074), (0.8918, -0.02364, 1.081), (0.5235, -0.6823, 1.181), (0.1371, -0.7906, 1.199), (0.4836, -0.6935, 1.183), (0.1259, -0.4597, -0.7216), (0.1259, 0.2802, -0.7216), (0.1259, 0.3065, -0.09203), (0.1288, -0.4159, -0.09203), (0.1345, 0.2414, 0.4124), (0.1445, -0.1103, 0.4124), (0.1298, -0.4159, -1.396), (0.1298, 0.3271, -1.396), (0.1405, -0.3533, -1.601), (0.1405, 0.295, -1.601), (0.1492, -0.3514, -1.769), (0.1492, 0.2569, -1.769), (0.1917, -0.2022, -2.029), (0.1917, 0.1451, -2.029), (0.2048, -0.06681, -2.66), (0.2048, 0.1918, -2.66), (0.2183, 0.1651, -2.464), (0.2041, -0.1782, -2.66), (0.2036, -0.2683, -2.66), (0.2189, -0.4559, -2.66), (0.1335, 0.3153, 0.2063), (0.146, -0.2268, 0.2308), (0.2094, -0.01126, -2.66), (0.1454, 0.2093, 0.5571), (0.1451, -0.1575, 0.4789), (0.1589, 0.1981, 0.612), (0.1461, -0.168, 0.5041), (0.1598, 0.1959, 0.6359), (0.1698, -0.1796, 0.528), (0.2912, 0.4297, 0.7155), (0.1827, -0.5007, 0.5164), (0.3266, 0.5336, 0.8706), (0.2912, -0.6466, 0.669), (0.215, 0.4289, 2.058), (0.251, -0.3914, 2.058), (0.3337, -0.5917, 1.839), (0.06825, 0.2521, 2.193), (0.09208, -0.3421, 2.165), (0.3252, -0.6847, 1.664), (0.3142, -0.7388, 1.401), (0.3064, -0.7507, 1.065), (0.2886, -0.717, 0.7771), (0.3037, -0.7783, 0.9573), (0.2077, 0.05688, -2.66), (0.3102, 0.4761, 0.7893), (0.1272, 0.2961, -0.9301), (0.2115, 0.1929, -2.562), (0.2159, -0.3983, -2.66), (0.2183, -0.1073, -2.464), (0.2178, -0.2187, -2.513), (0.2175, -0.2831, -2.53), (0.2338, -0.4599, -2.601), (0.3342, 0.6122, 1.813), (0.1377, -0.1915, 2.21), (0.3312, 0.7017, 1.65), (0.3261, 0.7212, 1.373), (0.3239, 0.698, 1.202), (0.3244, 0.5777, 0.9596), (0.3238, 0.6513, 1.108), (0.1149, -0.02798, 2.204), (0.3188, -0.7038, 1.508), (0.1272, -0.445, -0.9301), (0.2272, -0.4579, -2.63), (0.2305, -0.404, -2.59), (0.3135, -0.8014, 1.261), (0.3072, -0.7491, 1.086), (0.04168, 0.6948, 1.064), (0.3133, -0.6557, 1.319), (0.1739, -0.6873, 1.311), (0.3074, -0.6689, 1.07), (0.1811, -0.7105, 1.094), (0.1479, -0.7078, 1.199), (0.4728, -0.6168, 1.184), (0.4518, -0.6261, 1.287), (0.4438, -0.6214, 1.09), (0.679, 0.5485, 1.064), (0.04197, -0.8452, 0.9038), (0.0, -0.8452, 0.9038), (0.6582, -0.1757, 0.9079), (0.6183, -0.6381, 0.9038), (0.0, 0.6948, 1.064), (0.1674, 0.6652, 1.064), (0.1584, -0.8139, 0.9071), (0.6853, 0.09133, 0.9654), (0.673, -0.1231, 0.9459), (0.6851, 0.02881, 0.979), (0.716, -0.1321, 0.9502), (0.7244, 0.02941, 0.9779), (0.8675, -0.02305, 1.01), (0.8649, -0.07987, 0.9998), (0.7943, -0.1105, 0.9611), (0.7998, 0.00602, 0.9818), (0.8873, -0.03915, 1.021), (0.8863, -0.06193, 1.017), (0.8668, -0.07349, 1.007), (0.8688, -0.02873, 1.015), (0.6821, 0.3357, 1.019), (0.4806, 0.5937, 1.064), (0.44, -0.7063, 0.9038), (0.2992, -0.7601, 0.9038), (0.324, 0.6294, 1.064), (0.05057, -0.8303, 0.8825), (0.05242, -0.8044, 0.7742), (0.0, -0.8303, 0.8825), (0.0, -0.8044, 0.7742), (0.129, -0.7859, 0.7812), (0.1279, -0.8095, 0.8885), (0.05305, -0.8423, 0.8525), (0.05441, -0.7889, 0.8102), (0.0, -0.8423, 0.8525), (0.0, -0.7889, 0.8101), (0.1109, -0.7753, 0.8178), (0.11, -0.827, 0.8573), (0.6782, 0.5219, 1.012), (0.04272, 0.6695, 1.012), (0.6799, 0.3344, 0.9677), (0.6392, -0.1748, 0.8448), (0.599, -0.6419, 0.8405), (0.0, 0.6695, 1.012), (0.168, 0.6396, 1.012), (0.1593, -0.7812, 0.8535), (0.6817, 0.08207, 0.9064), (0.6691, -0.13, 0.9015), (0.6822, -0.002379, 0.9106), (0.7043, -0.1325, 0.9104), (0.7073, -0.005007, 0.9131), (0.8617, -0.03471, 0.9878), (0.8612, -0.08244, 0.9856), (0.7866, -0.1141, 0.9317), (0.7878, -0.01821, 0.9362), (0.885, -0.04383, 1.013), (0.8848, -0.06296, 1.012), (0.8638, -0.07551, 0.9957), (0.8643, -0.03792, 0.9974), (0.4804, 0.5675, 1.012), (0.4285, -0.6959, 0.8405), (0.2939, -0.7386, 0.8405), (0.3242, 0.6036, 1.012), (0.1542, -0.7878, 0.8538), (0.05338, -0.8242, 0.8391), (0.0, -0.8242, 0.8391), (0.1362, -0.7913, 0.8485), (0.4755, -0.1774, -0.1387), (0.4741, -0.04056, 0.3292), (0.4755, -0.2165, -0.7314), (0.5566, -0.1607, -1.183), (0.5642, -0.1731, -1.46), (0.5352, -0.1727, -1.722), (0.4501, -0.1316, -2.044), (0.4315, -0.02538, -2.66), (0.186, -0.05716, -2.464), (0.5571, -0.09831, -0.1008), (0.6902, -0.03009, 0.1776), (0.7407, -0.08359, -0.2092), (0.8627, -0.02441, 0.01214), (0.8505, -0.0821, -0.2677), (0.9554, -0.03179, -0.06767), (1.223, -0.1344, -0.4656), (1.299, -0.08777, -0.3239), (1.554, -0.1216, -0.4551), (1.497, -0.1616, -0.5388), (1.781, -0.1047, -0.6297), (1.745, -0.1302, -0.6829), (0.0, -0.2465, -1.411), (0.06874, -0.2465, -1.433), (0.07981, -0.2038, -1.629), (0.09306, -0.214, -1.785), (0.1508, -0.1316, -2.038), (0.163, -0.02538, -2.66), (0.404, -0.05716, -2.464), (1.34, -0.1281, -0.5733), (1.415, -0.1911, -0.6356), (1.489, -0.1817, -0.5871), (1.508, -0.2027, -0.7004), (1.547, -0.1959, -0.6481), (1.535, -0.2098, -0.7005), (1.555, -0.2061, -0.6723), (0.2643, -0.02538, -2.66), (0.1935, -0.03659, 0.4124), (0.1871, -0.07941, 0.495), (0.2277, -0.09142, 0.5263), (0.2488, -0.1023, 0.5502), (0.3566, -0.2277, 0.5347), (0.6035, -0.275, 0.6728), (0.504, -0.2244, 2.058), (0.6762, -0.2729, 1.813), (0.0, -0.243, 2.193), (0.03424, -0.243, 2.193), (0.2399, -0.2135, 2.206), (0.7101, -0.2945, 1.615), (0.6861, -0.3015, 1.281), (0.6722, -0.2925, 1.074), (0.6099, -0.2938, 0.7805), (0.6641, -0.293, 0.9602), (0.07586, -0.237, 2.196), (0.1835, -0.02538, -2.66), (0.693, -0.2978, 1.375), (0.5029, -0.1976, -0.9301), (0.1745, -0.04127, -2.562), (0.4178, -0.04127, -2.562), (0.233, -0.02538, -2.66), (0.1763, -0.2226, 2.202), (0.6792, -0.297, 1.178), (0.2082, -0.02538, -2.66), (0.1261, -0.2298, 2.199), (0.648, -0.2933, 0.9068), (0.629, -0.2936, 0.8437), (0.1143, -0.7966, 1.296), (0.5115, -0.7019, 1.273), (0.4996, -0.684, 1.057), (0.1139, -0.8159, 1.056), (0.5126, -0.6853, 1.182), (0.1081, -0.7987, 1.201), (0.3066, -0.7503, 1.071), (0.3139, -0.7665, 1.339)], [], [(428, 423, 12, 22), (749, 424, 14, 697), (57, 1, 63, 66), (716, 22, 12, 715), (694, 1, 6, 696), (19, 9, 2, 16), (61, 18, 8, 58), (60, 21, 11, 59), (730, 168, 177, 731), (143, 0, 7, 142), (431, 425, 15, 148), (426, 427, 23, 13), (8, 18, 17, 3), (20, 10, 170, 169), (281, 265, 21, 60), (280, 262, 18, 61), (263, 19, 16, 260), (697, 14, 24, 698), (433, 428, 22, 266), (698, 24, 28, 699), (315, 23, 27, 316), (266, 22, 26, 268), (148, 15, 25, 150), (317, 31, 35, 318), (316, 27, 31, 317), (268, 26, 30, 270), (150, 25, 29, 152), (448, 435, 37, 156), (270, 30, 34, 272), (152, 29, 33, 154), (699, 28, 32, 700), (747, 274, 38, 720), (751, 436, 36, 701), (452, 437, 39, 319), (155, 36, 44, 159), (272, 34, 43, 283), (318, 35, 41, 329), (700, 32, 42, 721), (154, 33, 40, 158), (440, 45, 49, 442), (283, 43, 47, 284), (436, 42, 46, 439), (438, 38, 45, 440), (460, 453, 55, 286), (159, 44, 48, 161), (284, 47, 51, 285), (439, 46, 50, 441), (450, 444, 53, 279), (462, 454, 54, 443), (461, 456, 53, 444), (457, 455, 52, 163), (264, 280, 61, 20), (263, 281, 60, 19), (19, 60, 59, 9), (20, 61, 58, 10), (0, 56, 64, 62), (330, 62, 68, 332), (67, 66, 72, 73), (695, 5, 67, 704), (5, 57, 66, 67), (56, 4, 65, 64), (321, 0, 62, 330), (68, 70, 76, 74), (70, 71, 77, 76), (66, 63, 69, 72), (704, 67, 73, 706), (64, 65, 71, 70), (62, 64, 70, 68), (78, 75, 81, 84), (334, 74, 80, 336), (73, 72, 78, 79), (332, 68, 74, 334), (72, 69, 75, 78), (706, 73, 79, 708), (85, 84, 90, 91), (80, 82, 88, 86), (708, 79, 85, 710), (76, 77, 83, 82), (74, 76, 82, 80), (79, 78, 84, 85), (711, 91, 95, 713), (120, 122, 129, 127), (336, 80, 86, 338), (84, 81, 87, 90), (710, 85, 91, 711), (82, 83, 89, 88), (714, 713, 95, 94), (88, 89, 93, 92), (340, 88, 92, 342), (91, 90, 94, 95), (712, 124, 126, 714), (342, 341, 125, 126), (337, 121, 123, 339), (90, 87, 130, 131), (338, 340, 124, 122), (339, 123, 125, 341), (335, 119, 121, 337), (333, 117, 119, 335), (705, 116, 118, 707), (707, 118, 120, 709), (331, 115, 117, 333), (694, 96, 114, 703), (322, 98, 115, 331), (703, 114, 116, 705), (327, 108, 113, 320), (719, 109, 112, 702), (750, 445, 111, 720), (451, 446, 110, 328), (361, 282, 111, 319), (326, 106, 108, 327), (717, 105, 107, 718), (718, 107, 109, 719), (716, 103, 105, 717), (325, 104, 106, 326), (324, 101, 104, 325), (343, 145, 174, 345), (479, 146, 175, 498), (321, 96, 99, 323), (315, 103, 97, 314), (434, 429, 101, 324), (724, 131, 135, 726), (722, 127, 129, 723), (709, 120, 127, 722), (87, 81, 128, 130), (712, 90, 131, 724), (122, 124, 132, 129), (726, 135, 139, 728), (723, 129, 133, 725), (129, 132, 136, 133), (131, 130, 134, 135), (727, 728, 139, 138), (725, 133, 137, 727), (133, 136, 140, 137), (135, 134, 138, 139), (322, 343, 168, 98), (328, 110, 167, 344), (1, 57, 166, 144), (4, 56, 165, 145), (526, 457, 163, 493), (443, 447, 163, 52), (46, 160, 162, 50), (491, 159, 161, 492), (454, 458, 164, 54), (42, 157, 160, 46), (487, 154, 158, 490), (32, 153, 157, 42), (488, 155, 159, 491), (701, 36, 155, 729), (485, 152, 154, 487), (28, 151, 153, 32), (524, 448, 156, 489), (483, 150, 152, 485), (24, 149, 151, 28), (481, 148, 150, 483), (14, 147, 149, 24), (424, 430, 147, 14), (1, 144, 141, 6), (56, 0, 143, 165), (57, 5, 146, 166), (695, 730, 146, 5), (522, 431, 148, 481), (476, 143, 142, 475), (498, 175, 182, 500), (345, 174, 181, 346), (172, 171, 178, 179), (287, 169, 100, 289), (264, 20, 169, 287), (11, 21, 171, 172), (500, 182, 189, 502), (346, 181, 188, 347), (179, 178, 185, 186), (289, 100, 173, 291), (731, 177, 184, 732), (169, 170, 102, 100), (502, 189, 195, 504), (347, 188, 194, 348), (186, 185, 192, 193), (291, 173, 180, 293), (732, 184, 191, 733), (100, 102, 176, 173), (504, 195, 200, 506), (348, 194, 419, 418, 349), (193, 192, 197, 198), (293, 180, 422, 412), (733, 191, 196, 734), (173, 176, 183, 180), (300, 212, 202, 297), (212, 213, 203, 202), (737, 209, 208, 736), (509, 211, 207, 508), (734, 196, 201, 735), (180, 183, 420, 422), (297, 202, 216, 301), (202, 203, 217, 216), (736, 208, 224, 740), (508, 207, 222, 511), (215, 214, 204, 205), (351, 210, 206, 350), (355, 225, 210, 351), (228, 227, 214, 215), (512, 230, 211, 509), (741, 229, 209, 737), (226, 231, 213, 212), (304, 226, 212, 300), (739, 738, 219, 218), (746, 739, 218, 302), (360, 353, 223, 303), (353, 352, 220, 223), (205, 204, 218, 219), (350, 206, 221, 354), (307, 233, 226, 304), (233, 238, 231, 226), (742, 236, 416, 748), (513, 237, 421, 520), (235, 234, 414, 417), (356, 232, 225, 355), (357, 410, 356, 536), (534, 533, 234, 235), (549, 532, 237, 513), (754, 531, 236, 742), (240, 245, 238, 233), (308, 240, 233, 307), (313, 257, 240, 308), (257, 255, 245, 240), (745, 253, 243, 743), (516, 254, 244, 514), (259, 258, 241, 242), (359, 413, 410, 357), (349, 418, 411, 358), (198, 197, 248, 249), (506, 200, 251, 515), (735, 201, 250, 744), (187, 190, 252, 247), (295, 187, 247, 311), (635, 648, 413, 359), (629, 628, 258, 259), (650, 631, 254, 516), (757, 630, 253, 745), (618, 632, 255, 257), (633, 618, 257, 313), (652, 633, 313, 610), (628, 634, 312, 258), (583, 295, 311, 609), (197, 296, 310, 248), (258, 312, 309, 241), (610, 313, 308, 608), (608, 308, 307, 607), (533, 535, 306, 234), (234, 306, 415, 414), (607, 307, 304, 606), (611, 360, 303, 605), (756, 746, 302, 589), (606, 304, 300, 604), (227, 305, 299, 214), (204, 298, 302, 218), (585, 297, 301, 588), (214, 299, 298, 204), (604, 300, 297, 585), (581, 293, 412, 596), (192, 294, 296, 197), (579, 291, 293, 581), (185, 292, 294, 192), (577, 289, 291, 579), (178, 290, 292, 185), (556, 264, 287, 575), (575, 287, 289, 577), (171, 288, 290, 178), (18, 262, 261, 17), (427, 432, 267, 23), (23, 267, 269, 27), (27, 269, 271, 31), (437, 449, 275, 39), (31, 271, 273, 35), (38, 274, 277, 45), (35, 273, 276, 41), (45, 277, 278, 49), (456, 459, 279, 53), (21, 265, 288, 171), (595, 574, 282, 361), (555, 573, 281, 263), (556, 572, 280, 264), (614, 450, 279, 571), (601, 284, 285, 602), (615, 460, 286, 603), (600, 283, 284, 601), (564, 272, 283, 600), (755, 566, 274, 747), (562, 270, 272, 564), (560, 268, 270, 562), (558, 266, 268, 560), (613, 433, 266, 558), (555, 263, 260, 552), (572, 554, 262, 280), (573, 557, 265, 281), (567, 595, 361, 275), (588, 301, 360, 611), (635, 359, 369, 637), (201, 349, 358, 250), (359, 357, 366, 369), (356, 236, 363, 364), (236, 356, 416), (208, 350, 354, 224), (216, 217, 352, 353), (301, 216, 353, 360), (229, 355, 351, 209), (209, 351, 350, 208), (196, 348, 349, 201), (191, 347, 348, 196), (184, 346, 347, 191), (177, 345, 346, 184), (37, 328, 344, 156), (4, 145, 343, 322), (425, 434, 324, 15), (23, 315, 314, 13), (0, 321, 323, 7), (168, 343, 345, 177), (15, 324, 325, 25), (25, 325, 326, 29), (29, 326, 327, 33), (275, 361, 319, 39), (435, 451, 328, 37), (33, 327, 320, 40), (4, 322, 331, 65), (65, 331, 333, 71), (71, 333, 335, 77), (77, 335, 337, 83), (89, 339, 341, 93), (86, 88, 340, 338), (83, 337, 339, 89), (92, 93, 341, 342), (124, 340, 342, 126), (120, 336, 338, 122), (116, 332, 334, 118), (118, 334, 336, 120), (96, 321, 330, 114), (114, 330, 332, 116), (109, 318, 329, 112), (445, 452, 319, 111), (105, 316, 317, 107), (107, 317, 318, 109), (103, 315, 316, 105), (668, 250, 368, 674), (243, 253, 365, 362), (536, 356, 364, 538), (531, 243, 362, 537), (250, 358, 367, 368), (637, 369, 378, 639), (538, 364, 372, 541), (537, 362, 370, 539), (362, 365, 373, 370), (368, 367, 375, 376), (369, 366, 379, 378), (364, 363, 371, 372), (674, 368, 376, 676), (679, 377, 374, 684), (383, 384, 405, 406), (402, 403, 407, 409), (639, 378, 394, 643), (541, 372, 388, 545), (539, 370, 386, 543), (370, 373, 389, 386), (376, 375, 391, 392), (378, 379, 395, 394), (372, 371, 387, 388), (676, 376, 392, 680), (546, 544, 399, 400), (398, 390, 397, 401), (645, 644, 390, 398), (680, 392, 377, 679), (643, 394, 402, 640), (545, 388, 383, 540), (543, 386, 385, 542), (386, 389, 382, 385), (392, 391, 380, 377), (394, 395, 403, 402), (388, 387, 384, 383), (404, 381, 398, 401), (374, 408, 396, 393), (409, 407, 397, 390), (377, 380, 408, 374), (385, 382, 381, 404), (542, 385, 404, 547), (540, 383, 406, 548), (640, 402, 409, 647), (547, 404, 401, 546), (548, 406, 399, 544), (647, 409, 390, 644), (684, 374, 393, 683), (406, 405, 400, 399), (596, 412, 295, 583), (410, 413, 256, 239), (422, 420, 190, 187), (748, 416, 229, 741), (417, 414, 227, 228), (356, 410, 239, 232), (418, 419, 199), (412, 422, 187, 295), (416, 356, 355, 229), (411, 418, 199, 246), (667, 411, 246, 665), (414, 415, 305, 227), (520, 421, 230, 512), (7, 323, 434, 425), (552, 260, 433, 613), (17, 261, 432, 427), (475, 142, 431, 522), (6, 141, 430, 424), (323, 99, 429, 434), (260, 16, 428, 433), (3, 17, 427, 426), (142, 7, 425, 431), (696, 6, 424, 749), (16, 2, 423, 428), (112, 329, 452, 445), (40, 320, 451, 435), (603, 286, 450, 614), (41, 276, 449, 437), (490, 158, 448, 524), (54, 164, 447, 443), (320, 113, 446, 451), (702, 112, 445, 750), (453, 461, 444, 55), (455, 462, 443, 52), (286, 55, 444, 450), (44, 439, 441, 48), (43, 438, 440, 47), (36, 436, 439, 44), (47, 440, 442, 51), (329, 41, 437, 452), (721, 42, 436, 751), (158, 40, 435, 448), (48, 441, 462, 455), (51, 442, 461, 453), (602, 285, 460, 615), (49, 278, 459, 456), (50, 162, 458, 454), (492, 161, 457, 526), (161, 48, 455, 457), (442, 49, 456, 461), (441, 50, 454, 462), (285, 51, 453, 460), (570, 492, 526, 599), (162, 465, 525, 458), (568, 490, 524, 598), (164, 466, 523, 447), (553, 475, 522, 597), (141, 474, 521, 430), (612, 520, 512, 590), (419, 519, 505, 199), (221, 510, 518, 354), (156, 344, 517, 489), (166, 146, 479, 495), (165, 143, 476, 494), (144, 477, 474, 141), (430, 521, 480, 147), (147, 480, 482, 149), (149, 482, 484, 151), (151, 484, 486, 153), (729, 155, 488, 752), (153, 486, 463, 157), (157, 463, 464, 160), (458, 525, 466, 164), (160, 464, 465, 162), (447, 523, 493, 163), (145, 165, 494, 478), (144, 166, 495, 477), (344, 167, 496, 517), (174, 497, 499, 181), (145, 478, 497, 174), (181, 499, 501, 188), (188, 501, 503, 194), (194, 503, 519, 419), (210, 467, 507, 206), (206, 507, 510, 221), (225, 469, 467, 210), (740, 753, 511, 222), (354, 518, 468, 224), (232, 470, 469, 225), (239, 471, 470, 232), (256, 473, 471, 239), (199, 505, 472, 246), (627, 649, 473, 256), (651, 650, 516, 594), (584, 506, 515, 593), (594, 516, 514, 592), (766, 759, 528, 616), (591, 513, 520, 612), (590, 512, 509, 587), (586, 508, 511, 589), (587, 509, 508, 586), (582, 504, 506, 584), (580, 502, 504, 582), (578, 500, 502, 580), (576, 498, 500, 578), (554, 476, 475, 553), (597, 522, 481, 559), (559, 481, 483, 561), (561, 483, 485, 563), (598, 524, 489, 567), (563, 485, 487, 565), (566, 488, 491, 569), (565, 487, 490, 568), (569, 491, 492, 570), (599, 526, 493, 571), (557, 479, 498, 576), (529, 551, 624, 626), (765, 761, 529, 617), (764, 762, 530, 550), (763, 760, 527, 551), (761, 763, 551, 529), (759, 764, 550, 528), (530, 617, 621, 622), (407, 548, 544, 397), (405, 547, 546, 400), (403, 540, 548, 407), (384, 542, 547, 405), (387, 543, 542, 384), (395, 545, 540, 403), (401, 397, 544, 546), (371, 539, 543, 387), (379, 541, 545, 395), (363, 537, 539, 371), (366, 538, 541, 379), (236, 531, 537, 363), (357, 536, 538, 366), (241, 309, 535, 533), (743, 243, 531, 754), (514, 244, 532, 549), (242, 241, 533, 534), (551, 527, 625, 624), (762, 765, 617, 530), (527, 616, 619, 625), (265, 557, 576, 288), (459, 599, 571, 279), (277, 569, 570, 278), (273, 565, 568, 276), (274, 566, 569, 277), (271, 563, 565, 273), (449, 598, 567, 275), (269, 561, 563, 271), (267, 559, 561, 269), (432, 597, 559, 267), (262, 554, 553, 261), (288, 576, 578, 290), (290, 578, 580, 292), (292, 580, 582, 294), (294, 582, 584, 296), (299, 587, 586, 298), (298, 586, 589, 302), (305, 590, 587, 299), (306, 591, 612, 415), (760, 766, 616, 527), (312, 594, 592, 309), (296, 584, 593, 310), (634, 651, 594, 312), (415, 612, 590, 305), (261, 553, 597, 432), (276, 568, 598, 449), (278, 570, 599, 459), (465, 602, 615, 525), (466, 603, 614, 523), (474, 552, 613, 521), (519, 596, 583, 505), (510, 588, 611, 518), (489, 517, 595, 567), (495, 479, 557, 573), (494, 476, 554, 572), (477, 555, 552, 474), (521, 613, 558, 480), (480, 558, 560, 482), (482, 560, 562, 484), (484, 562, 564, 486), (752, 488, 566, 755), (486, 564, 600, 463), (463, 600, 601, 464), (525, 615, 603, 466), (464, 601, 602, 465), (523, 614, 571, 493), (478, 494, 572, 556), (477, 495, 573, 555), (517, 496, 574, 595), (497, 575, 577, 499), (478, 556, 575, 497), (499, 577, 579, 501), (501, 579, 581, 503), (503, 581, 596, 519), (467, 604, 585, 507), (507, 585, 588, 510), (469, 606, 604, 467), (753, 756, 589, 511), (518, 611, 605, 468), (470, 607, 606, 469), (471, 608, 607, 470), (473, 610, 608, 471), (505, 583, 609, 472), (649, 652, 610, 473), (665, 686, 649, 627), (688, 687, 650, 651), (672, 688, 651, 634), (686, 689, 652, 649), (617, 529, 626, 621), (528, 550, 623, 620), (616, 528, 620, 619), (550, 530, 622, 623), (413, 648, 627, 256), (381, 646, 645, 398), (685, 647, 644, 682), (678, 640, 647, 685), (681, 643, 640, 678), (389, 642, 641, 382), (683, 682, 644, 645), (373, 638, 642, 389), (677, 639, 643, 681), (382, 641, 646, 381), (365, 636, 638, 373), (675, 637, 639, 677), (253, 630, 636, 365), (673, 635, 637, 675), (249, 248, 654, 656), (689, 671, 633, 652), (671, 666, 618, 633), (666, 670, 632, 618), (758, 668, 630, 757), (687, 669, 631, 650), (628, 629, 655, 653), (673, 667, 648, 635), (658, 653, 659, 664), (656, 654, 660, 662), (634, 628, 653, 658), (672, 634, 658, 690), (248, 310, 657, 654), (691, 693, 664, 659), (692, 691, 659, 661), (654, 657, 663, 660), (653, 655, 661, 659), (690, 658, 664, 693), (657, 690, 693, 663), (662, 660, 691, 692), (660, 663, 693, 691), (310, 672, 690, 657), (358, 411, 667, 673), (515, 251, 669, 687), (744, 250, 668, 758), (247, 252, 670, 666), (311, 247, 666, 671), (609, 311, 671, 689), (358, 673, 675, 367), (367, 675, 677, 375), (375, 677, 681, 391), (393, 396, 682, 683), (391, 681, 678, 380), (380, 678, 685, 408), (408, 685, 682, 396), (472, 609, 689, 686), (310, 593, 688, 672), (593, 515, 687, 688), (246, 472, 686, 665), (648, 667, 665, 627), (646, 684, 683, 645), (642, 680, 679, 641), (638, 676, 680, 642), (641, 679, 684, 646), (636, 674, 676, 638), (630, 668, 674, 636), (251, 744, 758, 669), (669, 758, 757, 631), (468, 605, 756, 753), (496, 752, 755, 574), (244, 743, 754, 532), (224, 468, 753, 740), (167, 729, 752, 496), (113, 721, 751, 446), (43, 702, 750, 438), (99, 696, 749, 429), (421, 748, 741, 230), (574, 755, 747, 282), (605, 303, 746, 756), (631, 757, 745, 254), (200, 735, 744, 251), (254, 745, 743, 244), (532, 754, 742, 237), (237, 742, 748, 421), (303, 223, 739, 746), (223, 220, 738, 739), (230, 741, 737, 211), (207, 736, 740, 222), (195, 734, 735, 200), (211, 737, 736, 207), (189, 733, 734, 195), (182, 732, 733, 189), (175, 731, 732, 182), (98, 168, 730, 695), (110, 701, 729, 167), (134, 725, 727, 138), (137, 140, 728, 727), (130, 723, 725, 134), (136, 726, 728, 140), (124, 712, 724, 132), (81, 709, 722, 128), (128, 722, 723, 130), (132, 724, 726, 136), (22, 716, 717, 26), (30, 718, 719, 34), (26, 717, 718, 30), (438, 750, 720, 38), (34, 719, 702, 43), (63, 703, 705, 69), (1, 694, 703, 63), (75, 707, 709, 81), (69, 705, 707, 75), (90, 712, 714, 94), (126, 125, 713, 714), (121, 710, 711, 123), (123, 711, 713, 125), (119, 708, 710, 121), (117, 706, 708, 119), (115, 704, 706, 117), (98, 695, 704, 115), (108, 700, 721, 113), (446, 751, 701, 110), (282, 747, 720, 111), (106, 699, 700, 108), (104, 698, 699, 106), (101, 697, 698, 104), (146, 730, 731, 175), (96, 694, 696, 99), (103, 716, 715, 97), (429, 749, 697, 101), (513, 591, 766, 760), (309, 592, 765, 762), (306, 535, 764, 759), (514, 549, 763, 761), (549, 513, 760, 763), (535, 309, 762, 764), (592, 514, 761, 765), (591, 306, 759, 766)])
me_cube.polygons.foreach_set('use_smooth', [True] * 736)
me_cube.polygons.foreach_set('material_index', [3, 3, 2, 3, 2, 2, 2, 2, 0, 2, 3, 3, 2, 0, 2, 2, 2, 3, 3, 3, 3, 3, 3, 3, 3, 3, 3, 4, 3, 3, 3, 4, 4, 4, 4, 3, 3, 3, 3, 4, 4, 4, 4, 4, 4, 4, 4, 4, 4, 4, 4, 2, 2, 2, 2, 2, 2, 2, 2, 2, 2, 2, 2, 2, 2, 2, 2, 2, 2, 2, 2, 2, 2, 2, 0, 0, 2, 2, 2, 2, 0, 0, 0, 0, 0, 0, 0, 0, 0, 0, 0, 0, 0, 0, 0, 0, 2, 2, 2, 2, 2, 2, 2, 2, 3, 3, 4, 4, 4, 3, 3, 3, 3, 3, 3, 0, 0, 2, 3, 3, 0, 0, 0, 0, 0, 0, 0, 0, 0, 0, 0, 0, 0, 0, 2, 4, 2, 2, 4, 4, 4, 4, 4, 4, 3, 3, 4, 4, 3, 3, 4, 3, 3, 3, 3, 3, 2, 2, 2, 2, 3, 2, 0, 0, 0, 0, 0, 0, 0, 0, 0, 0, 0, 0, 0, 0, 0, 0, 0, 0, 0, 0, 0, 1, 0, 0, 1, 1, 1, 1, 0, 1, 1, 1, 1, 1, 1, 1, 1, 1, 1, 1, 1, 1, 1, 1, 1, 1, 1, 1, 1, 1, 1, 0, 0, 1, 0, 0, 0, 1, 1, 1, 1, 1, 0, 0, 0, 0, 0, 0, 0, 0, 1, 1, 0, 0, 0, 0, 1, 1, 1, 0, 1, 0, 0, 1, 1, 0, 0, 1, 1, 1, 1, 1, 1, 1, 1, 1, 1, 0, 0, 0, 0, 0, 0, 0, 0, 2, 3, 3, 3, 4, 3, 4, 3, 4, 4, 0, 4, 2, 2, 4, 4, 4, 4, 3, 4, 3, 3, 3, 3, 2, 2, 2, 4, 1, 0, 0, 0, 0, 1, 1, 1, 1, 1, 1, 0, 0, 0, 0, 4, 2, 3, 3, 2, 0, 3, 3, 3, 4, 4, 3, 2, 2, 2, 2, 0, 0, 0, 0, 0, 0, 2, 2, 2, 2, 3, 4, 3, 3, 3, 0, 0, 0, 0, 0, 0, 0, 0, 0, 0, 0, 0, 0, 0, 0, 0, 0, 0, 0, 0, 0, 0, 0, 0, 0, 0, 0, 0, 0, 0, 0, 0, 0, 0, 0, 0, 0, 0, 0, 0, 0, 0, 0, 0, 0, 0, 0, 0, 1, 1, 1, 1, 1, 1, 1, 1, 1, 1, 1, 1, 1, 2, 2, 2, 2, 2, 2, 2, 2, 2, 2, 2, 4, 4, 4, 4, 4, 4, 4, 4, 4, 4, 4, 4, 4, 4, 4, 4, 4, 4, 4, 4, 4, 4, 4, 4, 4, 4, 4, 4, 4, 4, 4, 4, 2, 2, 1, 1, 1, 4, 2, 2, 2, 3, 3, 3, 3, 4, 3, 4, 4, 4, 4, 2, 2, 4, 0, 0, 0, 0, 1, 1, 1, 1, 1, 1, 1, 1, 1, 1, 1, 0, 0, 0, 0, 0, 1, 1, 1, 0, 0, 0, 0, 2, 3, 3, 3, 4, 3, 4, 3, 4, 4, 0, 0, 0, 0, 0, 0, 0, 0, 0, 0, 0, 0, 0, 0, 0, 0, 0, 0, 0, 0, 0, 0, 1, 0, 0, 0, 0, 0, 0, 4, 4, 3, 4, 3, 4, 3, 3, 3, 2, 0, 0, 0, 0, 1, 1, 1, 0, 0, 0, 0, 0, 1, 2, 4, 4, 4, 4, 2, 1, 1, 4, 2, 2, 2, 3, 3, 3, 3, 4, 3, 4, 4, 4, 4, 2, 2, 4, 0, 0, 0, 0, 1, 1, 1, 1, 1, 1, 1, 1, 1, 1, 1, 1, 0, 0, 1, 0, 0, 0, 0, 1, 0, 0, 0, 0, 0, 0, 0, 0, 0, 0, 0, 0, 0, 0, 1, 1, 1, 0, 0, 0, 0, 5, 5, 0, 0, 0, 5, 5, 5, 5, 5, 5, 6, 6, 0, 0, 0, 0, 1, 1, 1, 0, 0, 0, 0, 0, 0, 0, 1, 0, 0, 1, 1, 0, 0, 0, 0, 0, 0, 0, 0, 1, 4, 0, 1, 4, 4, 4, 2, 1, 4, 1, 0, 0, 0, 0, 0, 1, 1, 1, 1, 0, 1, 0, 0, 0, 2, 4, 0, 0, 0, 0, 0, 0, 0, 0, 3, 3, 3, 4, 3, 2, 2, 2, 2, 0, 0, 0, 0, 2, 2, 2, 2, 3, 4, 4, 3, 3, 3, 0, 2, 3, 3, 1, 0, 0, 0, 0, 0, 0, 1])
me_cube.materials.append(mat_face)
me_cube.materials.append(mat_hair)
me_cube.materials.append(mat_shirt)
me_cube.materials.append(mat_pants)
me_cube.materials.append(mat_shoes)
me_cube.materials.append(mat_lips)
me_cube.materials.append(mat_teeth)
me_cube.use_remesh_preserve_volume = False
me_cube.use_remesh_preserve_attributes = False
me_cube.use_mirror_vertex_groups = False
me_cube.update()

# ---- objects
ob_sphere_001 = bpy.data.objects.new('Sphere.001', me_sphere_002)
ob_sphere = bpy.data.objects.new('Sphere', me_sphere)
ob_plane = bpy.data.objects.new('Plane', me_plane)
ob_cube = bpy.data.objects.new('Cube', me_cube)
ob_lamp = bpy.data.objects.new('Lamp', light_lamp)
ob_camera = bpy.data.objects.new('Camera', cam_camera)

# ---- transforms, parenting, visibility, modifiers, constraints
ob_sphere_001.location = (-0.3029, -0.5443, 1.201)
ob_sphere_001.rotation_euler = (1.571, -0.0, 0.0)
ob_sphere_001.scale = (-0.2204, 0.2204, 0.2204)
ob_sphere_001.lineart.crease_threshold = 0.0
ob_sphere.location = (0.3029, -0.5443, 1.201)
ob_sphere.rotation_euler = (1.571, -0.0, 0.0)
ob_sphere.scale = (0.2204, 0.2204, 0.2204)
ob_sphere.lineart.crease_threshold = 0.0
ob_plane.location = (-5.769, 12.17, -2.685)
ob_plane.scale = (-22.96, -22.96, -22.96)
ob_plane.lineart.crease_threshold = 0.0
ob_cube.location = (0.0, 0.0, 0.0)
ob_cube.lock_rotations_4d = False
ob_cube.empty_display_type = 'ARROWS'
ob_cube.lineart.crease_threshold = 0.0
_m = ob_cube.modifiers.new('Mirror', 'MIRROR')
_m.use_clip = True
_m = ob_cube.modifiers.new('Subsurf', 'SUBSURF')
_m.uv_smooth = 'PRESERVE_CORNERS'
_m.quality = 2
_m.show_only_control_edges = False
ob_lamp.location = (4.076, 1.005, 5.904)
ob_lamp.rotation_euler = (0.3152, -0.8, 2.001)
ob_lamp.lock_rotations_4d = False
ob_lamp.empty_display_type = 'ARROWS'
ob_lamp.color = (0.0, 0.0, 0.0, 0.0)
ob_lamp.lineart.crease_threshold = 0.0
ob_camera.location = (7.481, -6.508, 5.344)
ob_camera.rotation_euler = (1.109, 0.0, 0.8149)
ob_camera.lock_rotations_4d = False
ob_camera.empty_display_type = 'ARROWS'
ob_camera.color = (0.0, 0.0, 0.0, 0.0)
ob_camera.display_type = 'WIRE'
ob_camera.lineart.crease_threshold = 0.0

# ---- collection membership
col_collection_1.objects.link(ob_sphere_001)
col_collection_1.objects.link(ob_sphere)
col_collection_1.objects.link(ob_plane)
col_collection_1.objects.link(ob_cube)
col_collection_1.objects.link(ob_lamp)
col_collection_1.objects.link(ob_camera)

# ---- scene / render settings (as saved in the file)
scene.camera = ob_camera
scene.frame_start = 1; scene.frame_end = 250; scene.frame_set(1)
scene.render.engine = 'CYCLES'
scene.render.resolution_percentage = 50
scene.render.dither_intensity = 0.0
scene.cycles.use_denoising = False
scene.cycles.samples = 128
scene.cycles.sampling_pattern = 'TABULATED_SOBOL'
scene.cycles.use_adaptive_sampling = False
scene.cycles.use_light_tree = False
scene.cycles.blur_glossy = 0.0
scene.cycles.sample_clamp_indirect = 0.0
scene.view_settings.view_transform = 'Standard'
bpy.context.view_layer.update()
